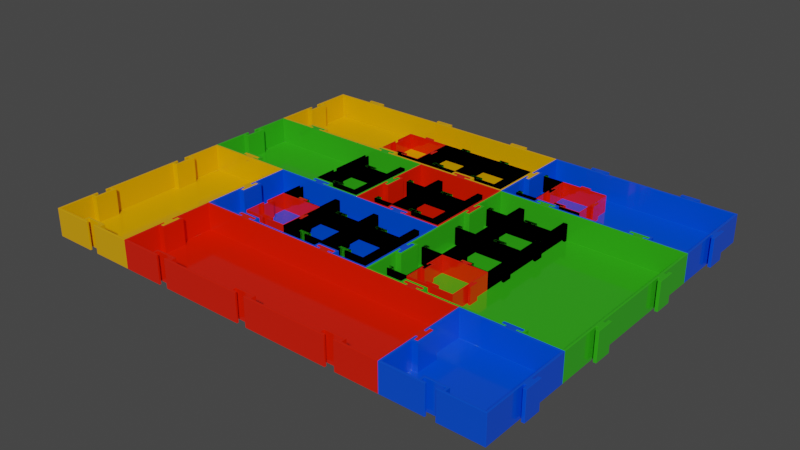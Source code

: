 # Source: gnx_modular_box.blend  (saved by Blender 3.3.6; exported with 4.5.12 LTS)
import bpy
from mathutils import Matrix  # noqa: F401  (used for matrix-valued properties, if any)

bpy.ops.wm.read_factory_settings(use_empty=True)
scene = bpy.context.scene
scene.name = 'Scene'

# ---- collections
col_collection = bpy.data.collections.new('Collection'); scene.collection.children.link(col_collection)

# ---- materials (node trees are filled in below, after node groups)
mat_plastic_red = bpy.data.materials.new('Plastic_Red')
mat_plastic_red.use_transparent_shadow = False
mat_plastic_blue = bpy.data.materials.new('Plastic_Blue')
mat_plastic_blue.use_transparent_shadow = False
mat_plastic_green = bpy.data.materials.new('Plastic_Green')
mat_plastic_green.use_transparent_shadow = False
mat_plastic_orange = bpy.data.materials.new('Plastic_Orange')
mat_plastic_orange.use_transparent_shadow = False

# ---- node groups
ng_nodegroup_002 = bpy.data.node_groups.new('NodeGroup.002', 'GeometryNodeTree')
_s = ng_nodegroup_002.interface.new_socket(name='Size X', in_out='OUTPUT', socket_type='NodeSocketFloat')
_s = ng_nodegroup_002.interface.new_socket(name='Size Y', in_out='OUTPUT', socket_type='NodeSocketFloat')
_s = ng_nodegroup_002.interface.new_socket(name='Cell Size', in_out='INPUT', socket_type='NodeSocketFloat')
_s.default_value = 1.0
_s.min_value = 0.0
_s.max_value = 1e+04
_s = ng_nodegroup_002.interface.new_socket(name='X Cell', in_out='INPUT', socket_type='NodeSocketInt')
_s.default_value = 1
_s.min_value = 1
_s = ng_nodegroup_002.interface.new_socket(name='Y Cell', in_out='INPUT', socket_type='NodeSocketInt')
_s.default_value = 1
_s.min_value = 1
_N = ng_nodegroup_002.nodes; _L = ng_nodegroup_002.links
n0 = _N.new('ShaderNodeMath'); n0.name = 'Math'; n0.location = (0, 85)
n0.operation = 'MULTIPLY'
n1 = _N.new('ShaderNodeMath'); n1.name = 'Math.001'; n1.location = (0, -85)
n1.operation = 'MULTIPLY'
n2 = _N.new('NodeGroupOutput'); n2.name = 'Group Output'; n2.location = (256, -29)
n3 = _N.new('NodeGroupInput'); n3.name = 'Group Input'; n3.location = (-313, -11)
_L.new(n3.outputs[0], n0.inputs[0])
_L.new(n3.outputs[1], n0.inputs[1])
_L.new(n3.outputs[2], n1.inputs[1])
_L.new(n1.outputs[0], n2.inputs[1])
_L.new(n0.outputs[0], n2.inputs[0])
_L.new(n3.outputs[0], n1.inputs[0])
n2.is_active_output = True
ng_div_xy = bpy.data.node_groups.new('Div XY', 'GeometryNodeTree')
_s = ng_div_xy.interface.new_socket(name='Div X', in_out='OUTPUT', socket_type='NodeSocketInt')
_s = ng_div_xy.interface.new_socket(name='Div Y', in_out='OUTPUT', socket_type='NodeSocketInt')
_s = ng_div_xy.interface.new_socket(name='X Cell', in_out='INPUT', socket_type='NodeSocketInt')
_s.default_value = 1
_s.min_value = 1
_s = ng_div_xy.interface.new_socket(name='Y Cell', in_out='INPUT', socket_type='NodeSocketInt')
_s.default_value = 1
_s.min_value = 1
_N = ng_div_xy.nodes; _L = ng_div_xy.links
n0 = _N.new('NodeGroupOutput'); n0.name = 'Group Output'; n0.location = (646, -37)
n1 = _N.new('FunctionNodeCompare'); n1.name = 'Compare'; n1.location = (-384, 63)
n1.data_type = 'INT'
n1.inputs[3].default_value = 1
n1.inputs[6].default_value = (0.0, 0.0, 0.0, 0.0)
n1.inputs[7].default_value = (0.0, 0.0, 0.0, 0.0)
n2 = _N.new('GeometryNodeSwitch'); n2.name = 'Switch'; n2.location = (-166, 84)
n2.input_type = 'INT'
n2.inputs[1].default_value = 0
n3 = _N.new('ShaderNodeMath'); n3.name = 'Math'; n3.location = (-385, 241)
n3.operation = 'MULTIPLY'
n3.inputs[1].default_value = 3.0
n4 = _N.new('ShaderNodeMath'); n4.name = 'Math.005'; n4.location = (41, 178)
n4.operation = 'SUBTRACT'
n5 = _N.new('ShaderNodeMath'); n5.name = 'Math.007'; n5.location = (-400, -119)
n5.operation = 'SUBTRACT'
n5.inputs[1].default_value = 1.0
n6 = _N.new('FunctionNodeCompare'); n6.name = 'Compare.001'; n6.location = (-393, -485)
n6.data_type = 'INT'
n6.inputs[3].default_value = 1
n6.inputs[6].default_value = (0.0, 0.0, 0.0, 0.0)
n6.inputs[7].default_value = (0.0, 0.0, 0.0, 0.0)
n7 = _N.new('GeometryNodeSwitch'); n7.name = 'Switch.001'; n7.location = (-176, -464)
n7.input_type = 'INT'
n7.inputs[1].default_value = 0
n8 = _N.new('ShaderNodeMath'); n8.name = 'Math.001'; n8.location = (-394, -307)
n8.operation = 'MULTIPLY'
n8.inputs[1].default_value = 3.0
n9 = _N.new('ShaderNodeMath'); n9.name = 'Math.008'; n9.location = (32, -370)
n9.operation = 'SUBTRACT'
n10 = _N.new('ShaderNodeMath'); n10.name = 'Math.009'; n10.location = (-410, -667)
n10.operation = 'SUBTRACT'
n10.inputs[1].default_value = 1.0
n11 = _N.new('ShaderNodeMath'); n11.name = 'Math.006'; n11.location = (-972, -442)
n11.inputs[1].default_value = 2.0
n12 = _N.new('NodeGroupInput'); n12.name = 'Group Input'; n12.location = (-801, -225)
_L.new(n12.outputs[0], n1.inputs[2])
_L.new(n1.outputs[0], n2.inputs[0])
_L.new(n12.outputs[0], n3.inputs[0])
_L.new(n2.outputs[0], n4.inputs[1])
_L.new(n4.outputs[0], n0.inputs[0])
_L.new(n3.outputs[0], n4.inputs[0])
_L.new(n12.outputs[0], n5.inputs[0])
_L.new(n5.outputs[0], n2.inputs[2])
_L.new(n6.outputs[0], n7.inputs[0])
_L.new(n7.outputs[0], n9.inputs[1])
_L.new(n8.outputs[0], n9.inputs[0])
_L.new(n10.outputs[0], n7.inputs[2])
_L.new(n9.outputs[0], n0.inputs[1])
_L.new(n12.outputs[1], n8.inputs[0])
_L.new(n12.outputs[1], n6.inputs[2])
_L.new(n12.outputs[1], n10.inputs[0])
n0.is_active_output = True
ng_mortaise = bpy.data.node_groups.new('Mortaise', 'GeometryNodeTree')
_s = ng_mortaise.interface.new_socket(name='Geometry', in_out='OUTPUT', socket_type='NodeSocketGeometry')
_s = ng_mortaise.interface.new_socket(name='Defonce Width', in_out='INPUT', socket_type='NodeSocketFloat')
_s.default_value = 0.15
_s.min_value = 0.0
_s.max_value = 1e+04
_s = ng_mortaise.interface.new_socket(name='Defonce Thickness', in_out='INPUT', socket_type='NodeSocketFloat')
_s.default_value = 0.075
_s.min_value = 0.0
_s = ng_mortaise.interface.new_socket(name='Cell Height', in_out='INPUT', socket_type='NodeSocketFloat')
_s.default_value = 1.0
_s.min_value = -1e+04
_s.max_value = 1e+04
_s = ng_mortaise.interface.new_socket(name='Defonce Offset', in_out='INPUT', socket_type='NodeSocketFloat')
_s.default_value = 0.05
_s.min_value = 0.0
ng_mortaise.is_modifier = True
_N = ng_mortaise.nodes; _L = ng_mortaise.links
n0 = _N.new('GeometryNodeStoreNamedAttribute'); n0.name = 'Store Named Attribute'; n0.location = (-656, 85)
n0.data_type = 'FLOAT_VECTOR'
n0.domain = 'CORNER'
n0.inputs[2].default_value = 'uv_map'
n1 = _N.new('GeometryNodeInputIndex'); n1.name = 'Index'; n1.location = (-866, -207)
n2 = _N.new('FunctionNodeCompare'); n2.name = 'Compare'; n2.location = (-659, -150)
n2.operation = 'EQUAL'
n2.data_type = 'INT'
n2.inputs[3].default_value = 5
n2.inputs[6].default_value = (0.0, 0.0, 0.0, 0.0)
n2.inputs[7].default_value = (0.0, 0.0, 0.0, 0.0)
n3 = _N.new('FunctionNodeCompare'); n3.name = 'Compare.001'; n3.location = (-3, -67)
n3.operation = 'EQUAL'
n3.inputs[3].default_value = 5
n3.inputs[6].default_value = (0.0, 0.0, 0.0, 0.0)
n3.inputs[7].default_value = (0.0, 0.0, 0.0, 0.0)
n4 = _N.new('ShaderNodeSeparateXYZ'); n4.name = 'Separate XYZ'; n4.location = (-189, -148)
n5 = _N.new('GeometryNodeInputNormal'); n5.name = 'Normal'; n5.location = (-361, -211)
n5.legacy_corner_normals = True
n6 = _N.new('FunctionNodeBooleanMath'); n6.name = 'Boolean Math'; n6.location = (194, 44)
n7 = _N.new('NodeGroupOutput'); n7.name = 'Group Output'; n7.location = (942, 185)
n8 = _N.new('GeometryNodeMeshCube'); n8.name = 'Cube.001'; n8.location = (-681, 85)
n9 = _N.new('GeometryNodeExtrudeMesh'); n9.name = 'Extrude Mesh'; n9.location = (-339, 108)
n10 = _N.new('ShaderNodeCombineXYZ'); n10.name = 'Combine XYZ'; n10.location = (-887, 40)
n10.inputs[0].default_value = 0.2
n11 = _N.new('ShaderNodeMath'); n11.name = 'Math'; n11.location = (-1107, -67)
n11.inputs[1].default_value = 0.2
n12 = _N.new('NodeGroupInput'); n12.name = 'Group Input'; n12.location = (-1355, -35)
n13 = _N.new('NodeGroupInput'); n13.name = 'Group Input.001'; n13.location = (195, -105)
n14 = _N.new('GeometryNodeExtrudeMesh'); n14.name = 'Extrude Mesh.001'; n14.location = (487, 200)
n15 = _N.new('GeometryNodeSetPosition'); n15.name = 'Set Position'; n15.location = (695, 204)
n15.inputs[3].default_value = (-0.1, 0.0, 0.0)
_L.new(n15.outputs[0], n7.inputs[0])
_L.new(n0.outputs[0], n9.inputs[0])
_L.new(n1.outputs[0], n2.inputs[0])
_L.new(n1.outputs[0], n2.inputs[2])
_L.new(n2.outputs[0], n9.inputs[1])
_L.new(n9.outputs[0], n14.inputs[0])
_L.new(n6.outputs[0], n14.inputs[1])
_L.new(n5.outputs[0], n4.inputs[0])
_L.new(n4.outputs[2], n3.inputs[0])
_L.new(n9.outputs[2], n6.inputs[0])
_L.new(n3.outputs[0], n6.inputs[1])
_L.new(n14.outputs[0], n15.inputs[0])
_L.new(n12.outputs[0], n10.inputs[1])
_L.new(n10.outputs[0], n8.inputs[0])
_L.new(n12.outputs[1], n9.inputs[3])
_L.new(n11.outputs[0], n10.inputs[2])
_L.new(n12.outputs[2], n11.inputs[0])
_L.new(n13.outputs[3], n14.inputs[3])
_L.new(n8.outputs[0], n0.inputs[0])
_L.new(n8.outputs[1], n0.inputs[3])
n7.is_active_output = True
ng_nodegroup_005 = bpy.data.node_groups.new('NodeGroup.005', 'GeometryNodeTree')
_s = ng_nodegroup_005.interface.new_socket(name='Vector', in_out='OUTPUT', socket_type='NodeSocketVector')
_s = ng_nodegroup_005.interface.new_socket(name='B', in_out='INPUT', socket_type='NodeSocketInt')
_s = ng_nodegroup_005.interface.new_socket(name='Angle', in_out='INPUT', socket_type='NodeSocketFloat')
_s.subtype = 'ANGLE'
_N = ng_nodegroup_005.nodes; _L = ng_nodegroup_005.links
n0 = _N.new('FunctionNodeCompare'); n0.name = 'Compare.004'; n0.location = (-57, 32)
n0.operation = 'GREATER_EQUAL'
n0.data_type = 'INT'
n0.inputs[6].default_value = (0.0, 0.0, 0.0, 0.0)
n0.inputs[7].default_value = (0.0, 0.0, 0.0, 0.0)
n1 = _N.new('GeometryNodeInputIndex'); n1.name = 'Index.003'; n1.location = (-324, 2)
n2 = _N.new('NodeGroupOutput'); n2.name = 'Group Output'; n2.location = (631, 89)
n3 = _N.new('GeometryNodeSwitch'); n3.name = 'Switch'; n3.location = (136, -49)
n3.input_type = 'FLOAT'
n3.inputs[1].default_value = 0.0
n4 = _N.new('ShaderNodeCombineXYZ'); n4.name = 'Combine XYZ.001'; n4.location = (322, -37)
n5 = _N.new('NodeGroupInput'); n5.name = 'Group Input'; n5.location = (-305, -142)
_L.new(n4.outputs[0], n2.inputs[0])
_L.new(n5.outputs[0], n0.inputs[3])
_L.new(n1.outputs[0], n0.inputs[2])
_L.new(n0.outputs[0], n3.inputs[0])
_L.new(n3.outputs[0], n4.inputs[2])
_L.new(n5.outputs[1], n3.inputs[2])
n2.is_active_output = True
ng_nodegroup_006 = bpy.data.node_groups.new('NodeGroup.006', 'GeometryNodeTree')
_s = ng_nodegroup_006.interface.new_socket(name='Vector', in_out='OUTPUT', socket_type='NodeSocketVector')
_s = ng_nodegroup_006.interface.new_socket(name='Div X', in_out='INPUT', socket_type='NodeSocketInt')
_s = ng_nodegroup_006.interface.new_socket(name='Div Y', in_out='INPUT', socket_type='NodeSocketInt')
_s = ng_nodegroup_006.interface.new_socket(name='Angle', in_out='INPUT', socket_type='NodeSocketFloat')
_s.subtype = 'ANGLE'
_N = ng_nodegroup_006.nodes; _L = ng_nodegroup_006.links
n0 = _N.new('FunctionNodeCompare'); n0.name = 'Compare.004'; n0.location = (-57, 32)
n0.operation = 'LESS_THAN'
n0.data_type = 'INT'
n0.inputs[6].default_value = (0.0, 0.0, 0.0, 0.0)
n0.inputs[7].default_value = (0.0, 0.0, 0.0, 0.0)
n1 = _N.new('GeometryNodeInputIndex'); n1.name = 'Index.003'; n1.location = (-324, 2)
n2 = _N.new('NodeGroupOutput'); n2.name = 'Group Output'; n2.location = (631, 89)
n3 = _N.new('GeometryNodeSwitch'); n3.name = 'Switch'; n3.location = (136, -49)
n3.input_type = 'FLOAT'
n3.inputs[1].default_value = 0.0
n4 = _N.new('ShaderNodeCombineXYZ'); n4.name = 'Combine XYZ.001'; n4.location = (322, -37)
n5 = _N.new('ShaderNodeMath'); n5.name = 'Math'; n5.location = (-545, -73)
n5.operation = 'MULTIPLY'
n6 = _N.new('ShaderNodeMath'); n6.name = 'Math.001'; n6.location = (-325, -65)
n6.operation = 'SUBTRACT'
n7 = _N.new('NodeGroupInput'); n7.name = 'Group Input'; n7.location = (-761, -208)
_L.new(n4.outputs[0], n2.inputs[0])
_L.new(n6.outputs[0], n0.inputs[3])
_L.new(n1.outputs[0], n0.inputs[2])
_L.new(n0.outputs[0], n3.inputs[0])
_L.new(n3.outputs[0], n4.inputs[2])
_L.new(n7.outputs[2], n3.inputs[2])
_L.new(n7.outputs[1], n5.inputs[1])
_L.new(n7.outputs[0], n5.inputs[0])
_L.new(n5.outputs[0], n6.inputs[0])
_L.new(n7.outputs[1], n6.inputs[1])
n2.is_active_output = True
ng_tenon = bpy.data.node_groups.new('Tenon', 'GeometryNodeTree')
_s = ng_tenon.interface.new_socket(name='Geometry', in_out='OUTPUT', socket_type='NodeSocketGeometry')
_s = ng_tenon.interface.new_socket(name='Thickness', in_out='INPUT', socket_type='NodeSocketFloat')
_s.default_value = 0.05
_s = ng_tenon.interface.new_socket(name='Defonce Width', in_out='INPUT', socket_type='NodeSocketFloat')
_s.default_value = 0.15
_s.min_value = 0.0
_s.max_value = 1e+04
_s = ng_tenon.interface.new_socket(name='Defonce Thickness', in_out='INPUT', socket_type='NodeSocketFloat')
_s.default_value = 0.075
_s.min_value = 0.0
_s = ng_tenon.interface.new_socket(name='Cell Height', in_out='INPUT', socket_type='NodeSocketFloat')
_s.default_value = 1.0
_s.min_value = -1e+04
_s.max_value = 1e+04
_s = ng_tenon.interface.new_socket(name='Defonce Wing', in_out='INPUT', socket_type='NodeSocketFloat')
_s.default_value = 0.05
_s.min_value = 0.0
_s = ng_tenon.interface.new_socket(name='Defonce Offset Z', in_out='INPUT', socket_type='NodeSocketFloat')
_s.min_value = 0.0
_s = ng_tenon.interface.new_socket(name='Retrait', in_out='INPUT', socket_type='NodeSocketFloat')
_s.min_value = 0.0
ng_tenon.is_modifier = True
_N = ng_tenon.nodes; _L = ng_tenon.links
n0 = _N.new('GeometryNodeStoreNamedAttribute'); n0.name = 'Store Named Attribute'; n0.location = (-660, 46)
n0.data_type = 'FLOAT_VECTOR'
n0.domain = 'CORNER'
n0.inputs[2].default_value = 'uv_map'
n1 = _N.new('FunctionNodeCompare'); n1.name = 'Compare.001'; n1.location = (-3, -67)
n1.operation = 'EQUAL'
n1.inputs[3].default_value = 5
n1.inputs[6].default_value = (0.0, 0.0, 0.0, 0.0)
n1.inputs[7].default_value = (0.0, 0.0, 0.0, 0.0)
n2 = _N.new('GeometryNodeInputNormal'); n2.name = 'Normal'; n2.location = (-361, -211)
n2.legacy_corner_normals = True
n3 = _N.new('FunctionNodeBooleanMath'); n3.name = 'Boolean Math'; n3.location = (194, 44)
n4 = _N.new('ShaderNodeSeparateXYZ'); n4.name = 'Separate XYZ'; n4.location = (-189, -148)
n5 = _N.new('NodeGroupOutput'); n5.name = 'Group Output'; n5.location = (1861, 212)
n6 = _N.new('GeometryNodeSetPosition'); n6.name = 'Set Position'; n6.location = (1590, 231)
n7 = _N.new('ShaderNodeMath'); n7.name = 'Math.001'; n7.location = (842, -81)
n7.operation = 'DIVIDE'
n7.inputs[1].default_value = 2.0
n8 = _N.new('ShaderNodeCombineXYZ'); n8.name = 'Combine XYZ.001'; n8.location = (1055, -10)
n9 = _N.new('GeometryNodeExtrudeMesh'); n9.name = 'Extrude Mesh'; n9.location = (-339, 108)
n10 = _N.new('FunctionNodeCompare'); n10.name = 'Compare'; n10.location = (-563, -253)
n10.operation = 'EQUAL'
n10.data_type = 'INT'
n10.inputs[3].default_value = 5
n10.inputs[6].default_value = (0.0, 0.0, 0.0, 0.0)
n10.inputs[7].default_value = (0.0, 0.0, 0.0, 0.0)
n11 = _N.new('GeometryNodeInputIndex'); n11.name = 'Index'; n11.location = (-808, -370)
n12 = _N.new('ShaderNodeMath'); n12.name = 'Math.005'; n12.location = (-1144, -292)
n12.operation = 'MULTIPLY'
n12.inputs[1].default_value = 2.0
n13 = _N.new('ShaderNodeMath'); n13.name = 'Math.004'; n13.location = (-880, -134)
n13.operation = 'SUBTRACT'
n14 = _N.new('ShaderNodeCombineXYZ'); n14.name = 'Combine XYZ'; n14.location = (-870, 7)
n15 = _N.new('GeometryNodeMeshCube'); n15.name = 'Cube.001'; n15.location = (-685, 46)
n16 = _N.new('ShaderNodeMath'); n16.name = 'Math.003'; n16.location = (647, -83)
n17 = _N.new('GeometryNodeExtrudeMesh'); n17.name = 'Extrude Mesh.001'; n17.location = (636, 200)
n18 = _N.new('NodeGroupInput'); n18.name = 'Group Input.001'; n18.location = (195, -105)
n19 = _N.new('NodeGroupInput'); n19.name = 'Group Input'; n19.location = (-2130, -140)
n20 = _N.new('ShaderNodeMath'); n20.name = 'Math.002'; n20.location = (-1158, 256)
n21 = _N.new('ShaderNodeMath'); n21.name = 'Math.007'; n21.location = (-1154, 63)
n21.operation = 'SUBTRACT'
n22 = _N.new('ShaderNodeMath'); n22.name = 'Math.008'; n22.location = (-1374, -95)
n22.operation = 'MULTIPLY'
n22.inputs[1].default_value = 2.0
n23 = _N.new('ShaderNodeMath'); n23.name = 'Math'; n23.location = (-1135, -114)
n23.operation = 'SUBTRACT'
n24 = _N.new('ShaderNodeMath'); n24.name = 'Math.006'; n24.location = (461, 0)
n24.mute = True
n24.operation = 'SUBTRACT'
_L.new(n6.outputs[0], n5.inputs[0])
_L.new(n0.outputs[0], n9.inputs[0])
_L.new(n11.outputs[0], n10.inputs[0])
_L.new(n11.outputs[0], n10.inputs[2])
_L.new(n10.outputs[0], n9.inputs[1])
_L.new(n9.outputs[0], n17.inputs[0])
_L.new(n3.outputs[0], n17.inputs[1])
_L.new(n2.outputs[0], n4.inputs[0])
_L.new(n4.outputs[2], n1.inputs[0])
_L.new(n9.outputs[2], n3.inputs[0])
_L.new(n1.outputs[0], n3.inputs[1])
_L.new(n17.outputs[0], n6.inputs[0])
_L.new(n21.outputs[0], n14.inputs[1])
_L.new(n14.outputs[0], n15.inputs[0])
_L.new(n23.outputs[0], n14.inputs[2])
_L.new(n24.outputs[0], n17.inputs[3])
_L.new(n20.outputs[0], n14.inputs[0])
_L.new(n7.outputs[0], n8.inputs[0])
_L.new(n8.outputs[0], n6.inputs[3])
_L.new(n19.outputs[0], n20.inputs[0])
_L.new(n19.outputs[6], n20.inputs[1])
_L.new(n18.outputs[0], n16.inputs[0])
_L.new(n18.outputs[6], n16.inputs[1])
_L.new(n16.outputs[0], n7.inputs[0])
_L.new(n13.outputs[0], n9.inputs[3])
_L.new(n19.outputs[2], n13.inputs[0])
_L.new(n12.outputs[0], n13.inputs[1])
_L.new(n19.outputs[6], n12.inputs[0])
_L.new(n18.outputs[4], n24.inputs[0])
_L.new(n18.outputs[6], n24.inputs[1])
_L.new(n19.outputs[3], n23.inputs[0])
_L.new(n19.outputs[5], n23.inputs[1])
_L.new(n19.outputs[1], n21.inputs[0])
_L.new(n22.outputs[0], n21.inputs[1])
_L.new(n19.outputs[6], n22.inputs[0])
_L.new(n15.outputs[0], n0.inputs[0])
_L.new(n15.outputs[1], n0.inputs[3])
n5.is_active_output = True
ng_nodegroup_003 = bpy.data.node_groups.new('NodeGroup.003', 'GeometryNodeTree')
_s = ng_nodegroup_003.interface.new_socket(name='Boolean', in_out='OUTPUT', socket_type='NodeSocketBool')
_s = ng_nodegroup_003.interface.new_socket(name='Value', in_out='INPUT', socket_type='NodeSocketFloat')
_s.default_value = 0.5
_s.min_value = -1e+04
_s.max_value = 1e+04
_s = ng_nodegroup_003.interface.new_socket(name='Value', in_out='INPUT', socket_type='NodeSocketFloat')
_s.default_value = 0.5
_s.min_value = -1e+04
_s.max_value = 1e+04
_N = ng_nodegroup_003.nodes; _L = ng_nodegroup_003.links
n0 = _N.new('FunctionNodeBooleanMath'); n0.name = 'Boolean Math.002'; n0.location = (-77, 369)
n0.operation = 'NOT'
n1 = _N.new('FunctionNodeCompare'); n1.name = 'Compare'; n1.location = (-68, -377)
n1.data_type = 'INT'
n1.inputs[6].default_value = (0.0, 0.0, 0.0, 0.0)
n1.inputs[7].default_value = (0.0, 0.0, 0.0, 0.0)
n2 = _N.new('GeometryNodeInputIndex'); n2.name = 'Index'; n2.location = (-285, -395)
n3 = _N.new('FunctionNodeCompare'); n3.name = 'Compare.001'; n3.location = (-67, -203)
n3.operation = 'LESS_THAN'
n3.data_type = 'INT'
n3.inputs[6].default_value = (0.0, 0.0, 0.0, 0.0)
n3.inputs[7].default_value = (0.0, 0.0, 0.0, 0.0)
n4 = _N.new('FunctionNodeBooleanMath'); n4.name = 'Boolean Math.003'; n4.location = (144, 313)
n5 = _N.new('FunctionNodeBooleanMath'); n5.name = 'Boolean Math.004'; n5.location = (333, 228)
n6 = _N.new('FunctionNodeBooleanMath'); n6.name = 'Boolean Math'; n6.location = (146, -198)
n7 = _N.new('ShaderNodeMath'); n7.name = 'Math.005'; n7.location = (-277, 195)
n7.operation = 'MODULO'
n8 = _N.new('ShaderNodeMath'); n8.name = 'Math.006'; n8.location = (-277, 19)
n8.operation = 'SUBTRACT'
n8.inputs[1].default_value = 1.0
n9 = _N.new('ShaderNodeMath'); n9.name = 'Math.007'; n9.location = (-74, -22)
n9.operation = 'MULTIPLY'
n10 = _N.new('FunctionNodeBooleanMath'); n10.name = 'Boolean Math.001'; n10.location = (541, 58)
n10.operation = 'OR'
n11 = _N.new('FunctionNodeCompare'); n11.name = 'Compare.002'; n11.location = (-78, 233)
n11.operation = 'NOT_EQUAL'
n11.data_type = 'INT'
n11.inputs[6].default_value = (0.0, 0.0, 0.0, 0.0)
n11.inputs[7].default_value = (0.0, 0.0, 0.0, 0.0)
n12 = _N.new('FunctionNodeCompare'); n12.name = 'Compare.003'; n12.location = (139, 109)
n12.operation = 'NOT_EQUAL'
n12.data_type = 'INT'
n12.inputs[6].default_value = (0.0, 0.0, 0.0, 0.0)
n12.inputs[7].default_value = (0.0, 0.0, 0.0, 0.0)
n13 = _N.new('GeometryNodeInputIndex'); n13.name = 'Index.002'; n13.location = (-78, 52)
n14 = _N.new('NodeReroute'); n14.name = 'Reroute'; n14.location = (-421, -162)
n14.width = 16
n14.socket_idname = 'NodeSocketFloat'
n15 = _N.new('NodeGroupInput'); n15.name = 'Group Input'; n15.location = (-655, -108)
n16 = _N.new('ShaderNodeMath'); n16.name = 'Math.004'; n16.location = (-282, -212)
n16.operation = 'SUBTRACT'
n16.inputs[1].default_value = 1.0
n17 = _N.new('GeometryNodeInputIndex'); n17.name = 'Index.001'; n17.location = (-485, 152)
n18 = _N.new('NodeGroupOutput'); n18.name = 'Group Output'; n18.location = (1254, 57)
n19 = _N.new('FunctionNodeBooleanMath'); n19.name = 'Boolean Math.005'; n19.location = (873, 70)
n20 = _N.new('GeometryNodeInputIndex'); n20.name = 'Index.003'; n20.location = (487, -140)
n21 = _N.new('ShaderNodeMath'); n21.name = 'Math'; n21.location = (687, -78)
n21.operation = 'MODULO'
n21.inputs[1].default_value = 2.0
_L.new(n19.outputs[0], n18.inputs[0])
_L.new(n15.outputs[0], n8.inputs[0])
_L.new(n15.outputs[1], n14.inputs[0])
_L.new(n2.outputs[0], n1.inputs[0])
_L.new(n2.outputs[0], n1.inputs[2])
_L.new(n3.outputs[0], n6.inputs[0])
_L.new(n2.outputs[0], n3.inputs[2])
_L.new(n16.outputs[0], n3.inputs[3])
_L.new(n14.outputs[0], n16.inputs[0])
_L.new(n1.outputs[0], n6.inputs[1])
_L.new(n6.outputs[0], n10.inputs[1])
_L.new(n5.outputs[0], n10.inputs[0])
_L.new(n14.outputs[0], n7.inputs[1])
_L.new(n7.outputs[0], n0.inputs[0])
_L.new(n17.outputs[0], n7.inputs[0])
_L.new(n0.outputs[0], n4.inputs[0])
_L.new(n17.outputs[0], n11.inputs[2])
_L.new(n11.outputs[0], n4.inputs[1])
_L.new(n4.outputs[0], n5.inputs[0])
_L.new(n9.outputs[0], n12.inputs[3])
_L.new(n12.outputs[0], n5.inputs[1])
_L.new(n8.outputs[0], n9.inputs[0])
_L.new(n14.outputs[0], n9.inputs[1])
_L.new(n13.outputs[0], n12.inputs[2])
_L.new(n10.outputs[0], n19.inputs[0])
_L.new(n20.outputs[0], n21.inputs[0])
_L.new(n21.outputs[0], n19.inputs[1])
n18.is_active_output = True
ng_tenon_select = bpy.data.node_groups.new('Tenon Select', 'GeometryNodeTree')
_s = ng_tenon_select.interface.new_socket(name='Boolean', in_out='OUTPUT', socket_type='NodeSocketBool')
_s = ng_tenon_select.interface.new_socket(name='Value', in_out='INPUT', socket_type='NodeSocketFloat')
_s.default_value = 0.5
_s.min_value = -1e+04
_s.max_value = 1e+04
_s = ng_tenon_select.interface.new_socket(name='Value', in_out='INPUT', socket_type='NodeSocketFloat')
_s.default_value = 0.5
_s.min_value = -1e+04
_s.max_value = 1e+04
_N = ng_tenon_select.nodes; _L = ng_tenon_select.links
n0 = _N.new('GeometryNodeInputIndex'); n0.name = 'Index.003'; n0.location = (-525, 167)
n1 = _N.new('ShaderNodeMath'); n1.name = 'Math.008'; n1.location = (-279, 225)
n1.operation = 'MODULO'
n2 = _N.new('FunctionNodeCompare'); n2.name = 'Compare.004'; n2.location = (52, 165)
n2.operation = 'EQUAL'
n2.data_type = 'INT'
n2.inputs[6].default_value = (0.0, 0.0, 0.0, 0.0)
n2.inputs[7].default_value = (0.0, 0.0, 0.0, 0.0)
n3 = _N.new('ShaderNodeMath'); n3.name = 'Math'; n3.location = (-270, 42)
n3.operation = 'SUBTRACT'
n3.inputs[1].default_value = 1.0
n4 = _N.new('FunctionNodeBooleanMath'); n4.name = 'Boolean Math.005'; n4.location = (323, 48)
n5 = _N.new('FunctionNodeCompare'); n5.name = 'Compare.005'; n5.location = (50, -32)
n5.operation = 'NOT_EQUAL'
n5.data_type = 'INT'
n5.inputs[6].default_value = (0.0, 0.0, 0.0, 0.0)
n5.inputs[7].default_value = (0.0, 0.0, 0.0, 0.0)
n6 = _N.new('NodeGroupInput'); n6.name = 'Group Input'; n6.location = (-539, 56)
n7 = _N.new('NodeGroupInput'); n7.name = 'Group Input.001'; n7.location = (-695, -494)
n8 = _N.new('ShaderNodeMath'); n8.name = 'Math.002'; n8.location = (-180, -306)
n8.operation = 'SUBTRACT'
n8.inputs[1].default_value = 1.0
n9 = _N.new('ShaderNodeMath'); n9.name = 'Math.001'; n9.location = (-432, -397)
n9.operation = 'MULTIPLY'
n10 = _N.new('FunctionNodeBooleanMath'); n10.name = 'Boolean Math.007'; n10.location = (865, -221)
n10.operation = 'OR'
n11 = _N.new('GeometryNodeInputIndex'); n11.name = 'Index.004'; n11.location = (-287, -210)
n12 = _N.new('FunctionNodeCompare'); n12.name = 'Compare.007'; n12.location = (296, -414)
n12.data_type = 'INT'
n12.inputs[6].default_value = (0.0, 0.0, 0.0, 0.0)
n12.inputs[7].default_value = (0.0, 0.0, 0.0, 0.0)
n13 = _N.new('GeometryNodeInputIndex'); n13.name = 'Index.005'; n13.location = (42, -477)
n14 = _N.new('ShaderNodeMath'); n14.name = 'Math.003'; n14.location = (-130, -543)
n14.operation = 'SUBTRACT'
n15 = _N.new('FunctionNodeCompare'); n15.name = 'Compare.006'; n15.location = (52, -210)
n15.operation = 'NOT_EQUAL'
n15.data_type = 'INT'
n15.inputs[6].default_value = (0.0, 0.0, 0.0, 0.0)
n15.inputs[7].default_value = (0.0, 0.0, 0.0, 0.0)
n16 = _N.new('NodeGroupOutput'); n16.name = 'Group Output'; n16.location = (1584, -327)
n17 = _N.new('FunctionNodeBooleanMath'); n17.name = 'Boolean Math.006'; n17.location = (1084, -304)
n18 = _N.new('FunctionNodeBooleanMath'); n18.name = 'Boolean Math.008'; n18.location = (1333, -316)
n19 = _N.new('GeometryNodeInputIndex'); n19.name = 'Index'; n19.location = (830, -545)
n20 = _N.new('ShaderNodeMath'); n20.name = 'Math.004'; n20.location = (1043, -460)
n20.operation = 'MODULO'
n20.inputs[1].default_value = 2.0
n20.inputs[2].default_value = 1.0
_L.new(n0.outputs[0], n1.inputs[0])
_L.new(n6.outputs[1], n1.inputs[1])
_L.new(n18.outputs[0], n16.inputs[0])
_L.new(n1.outputs[0], n2.inputs[0])
_L.new(n1.outputs[0], n2.inputs[2])
_L.new(n3.outputs[0], n2.inputs[3])
_L.new(n6.outputs[1], n3.inputs[0])
_L.new(n2.outputs[0], n4.inputs[0])
_L.new(n11.outputs[0], n5.inputs[2])
_L.new(n5.outputs[0], n4.inputs[1])
_L.new(n3.outputs[0], n5.inputs[3])
_L.new(n11.outputs[0], n15.inputs[2])
_L.new(n7.outputs[0], n9.inputs[0])
_L.new(n7.outputs[1], n9.inputs[1])
_L.new(n9.outputs[0], n8.inputs[0])
_L.new(n8.outputs[0], n15.inputs[3])
_L.new(n9.outputs[0], n14.inputs[0])
_L.new(n7.outputs[1], n14.inputs[1])
_L.new(n4.outputs[0], n10.inputs[0])
_L.new(n12.outputs[0], n10.inputs[1])
_L.new(n13.outputs[0], n12.inputs[2])
_L.new(n14.outputs[0], n12.inputs[3])
_L.new(n10.outputs[0], n17.inputs[0])
_L.new(n15.outputs[0], n17.inputs[1])
_L.new(n17.outputs[0], n18.inputs[0])
_L.new(n19.outputs[0], n20.inputs[0])
_L.new(n20.outputs[0], n18.inputs[1])
n16.is_active_output = True
ng_gnx_modularboxmain = bpy.data.node_groups.new('GNX_ModularBoxMain', 'GeometryNodeTree')
_s = ng_gnx_modularboxmain.interface.new_socket(name='Geometry', in_out='OUTPUT', socket_type='NodeSocketGeometry')
_s = ng_gnx_modularboxmain.interface.new_socket(name='Geometry', in_out='INPUT', socket_type='NodeSocketGeometry')
_s = ng_gnx_modularboxmain.interface.new_socket(name='Cell Size ', in_out='INPUT', socket_type='NodeSocketFloat')
_s.subtype = 'DISTANCE'
_s.default_value = 1.0
_s.min_value = 0.0
_s = ng_gnx_modularboxmain.interface.new_socket(name='X Cell', in_out='INPUT', socket_type='NodeSocketInt')
_s.default_value = 1
_s.min_value = 1
_s = ng_gnx_modularboxmain.interface.new_socket(name='Y Cell', in_out='INPUT', socket_type='NodeSocketInt')
_s.default_value = 1
_s.min_value = 1
_s = ng_gnx_modularboxmain.interface.new_socket(name='Cell Height', in_out='INPUT', socket_type='NodeSocketFloat')
_s.default_value = 0.3
_s = ng_gnx_modularboxmain.interface.new_socket(name='Thickness', in_out='INPUT', socket_type='NodeSocketFloat')
_s.default_value = 0.02
_s.min_value = 0.0
_s = ng_gnx_modularboxmain.interface.new_socket(name='Defonce Width', in_out='INPUT', socket_type='NodeSocketFloat')
_s.default_value = 0.1
_s.min_value = 0.0
_s.max_value = 1e+04
_s = ng_gnx_modularboxmain.interface.new_socket(name='Defonce Thickness', in_out='INPUT', socket_type='NodeSocketFloat')
_s.default_value = 0.05
_s.min_value = 0.0
_s = ng_gnx_modularboxmain.interface.new_socket(name='Defonce Wing', in_out='INPUT', socket_type='NodeSocketFloat')
_s.default_value = 0.05
_s.min_value = 0.0
_s = ng_gnx_modularboxmain.interface.new_socket(name='Defonce Offset Z', in_out='INPUT', socket_type='NodeSocketFloat')
_s.min_value = 0.0
_s.max_value = 1e+04
_s = ng_gnx_modularboxmain.interface.new_socket(name='Retrait', in_out='INPUT', socket_type='NodeSocketFloat')
_s.min_value = 0.0
_s = ng_gnx_modularboxmain.interface.new_socket(name='Materiel', in_out='INPUT', socket_type='NodeSocketMaterial')
ng_gnx_modularboxmain.is_modifier = True
_N = ng_gnx_modularboxmain.nodes; _L = ng_gnx_modularboxmain.links
n0 = _N.new('GeometryNodeStoreNamedAttribute'); n0.name = 'Store Named Attribute.004'; n0.location = (3936, 127)
n0.data_type = 'FLOAT_VECTOR'
n0.domain = 'CORNER'
n0.inputs[2].default_value = 'uv_map'
n1 = _N.new('GeometryNodeStoreNamedAttribute'); n1.name = 'Store Named Attribute.003'; n1.location = (7251, -220)
n1.data_type = 'FLOAT_VECTOR'
n1.domain = 'CORNER'
n1.inputs[2].default_value = 'uv_map'
n2 = _N.new('GeometryNodeStoreNamedAttribute'); n2.name = 'Store Named Attribute.002'; n2.location = (5955, 452)
n2.data_type = 'FLOAT_VECTOR'
n2.domain = 'CORNER'
n2.inputs[2].default_value = 'uv_map'
n3 = _N.new('GeometryNodeStoreNamedAttribute'); n3.name = 'Store Named Attribute.001'; n3.location = (4935, 582)
n3.data_type = 'FLOAT_VECTOR'
n3.domain = 'CORNER'
n3.inputs[2].default_value = 'uv_map'
n4 = _N.new('GeometryNodeStoreNamedAttribute'); n4.name = 'Store Named Attribute'; n4.location = (4453, 1307)
n4.data_type = 'FLOAT_VECTOR'
n4.domain = 'CORNER'
n4.inputs[2].default_value = 'uv_map'
n5 = _N.new('GeometryNodeMeshBoolean'); n5.name = 'Mesh Boolean.004'; n5.location = (5389, 927)
n5.solver = 'EXACT'
n6 = _N.new('NodeReroute'); n6.name = 'Reroute'; n6.location = (4474, 665)
n6.width = 16
n6.socket_idname = 'NodeSocketGeometry'
n7 = _N.new('NodeReroute'); n7.name = 'Reroute.004'; n7.location = (4791, 640)
n7.width = 16
n7.socket_idname = 'NodeSocketBool'
n8 = _N.new('GeometryNodeInstanceOnPoints'); n8.name = 'Instance on Points.001'; n8.location = (5125, 725)
n9 = _N.new('ShaderNodeCombineXYZ'); n9.name = 'Combine XYZ.004'; n9.location = (4594, 556)
n10 = _N.new('ShaderNodeMath'); n10.name = 'Math.005'; n10.location = (4409, 641)
n10.operation = 'MULTIPLY'
n10.inputs[1].default_value = 2.0
n11 = _N.new('ShaderNodeMath'); n11.name = 'Math'; n11.location = (4032, 1521)
n11.operation = 'SUBTRACT'
n12 = _N.new('ShaderNodeMath'); n12.name = 'Math.001'; n12.location = (4032, 1350)
n12.operation = 'SUBTRACT'
n13 = _N.new('GeometryNodeMeshCube'); n13.name = 'Cube.004'; n13.location = (4428, 1307)
n14 = _N.new('GeometryNodeSetPosition'); n14.name = 'Set Position.008'; n14.location = (4619, 1284)
n15 = _N.new('ShaderNodeCombineXYZ'); n15.name = 'Combine XYZ.001'; n15.location = (4240, 1283)
n16 = _N.new('ShaderNodeCombineXYZ'); n16.name = 'Combine XYZ.003'; n16.location = (4428, 1144)
n17 = _N.new('NodeReroute'); n17.name = 'Reroute.001'; n17.location = (3746, 1150)
n17.width = 16
n17.socket_idname = 'NodeSocketFloat'
n18 = _N.new('ShaderNodeMath'); n18.name = 'Math.002'; n18.location = (3830, 1371)
n18.operation = 'MULTIPLY'
n18.inputs[1].default_value = 2.0
n19 = _N.new('GeometryNodeGroup'); n19.name = 'Group.008'; n19.location = (3643, 1439)
n19.node_tree = ng_nodegroup_002
n20 = _N.new('NodeGroupInput'); n20.name = 'Group Input.004'; n20.location = (3428, 1294)
n21 = _N.new('ShaderNodeMath'); n21.name = 'Math.004'; n21.location = (4110, 945)
n22 = _N.new('ShaderNodeMath'); n22.name = 'Math.003'; n22.location = (3572, 952)
n22.operation = 'MULTIPLY'
n22.inputs[1].default_value = 2.0
n23 = _N.new('NodeGroupInput'); n23.name = 'Group Input.005'; n23.location = (3162, 822)
n24 = _N.new('ShaderNodeMath'); n24.name = 'Math.009'; n24.location = (3906, 740)
n24.operation = 'MULTIPLY'
n24.inputs[1].default_value = 2.0
n25 = _N.new('ShaderNodeMath'); n25.name = 'Math.006'; n25.location = (4412, 459)
n25.inputs[1].default_value = 0.2
n25.inputs[2].default_value = 1.0
n26 = _N.new('ShaderNodeMath'); n26.name = 'Math.008'; n26.location = (4200, 505)
n26.inputs[2].default_value = 1.0
n27 = _N.new('ShaderNodeMath'); n27.name = 'Math.007'; n27.location = (4024, 346)
n27.inputs[2].default_value = 1.0
n28 = _N.new('NodeReroute'); n28.name = 'Reroute.003'; n28.location = (4824, 549)
n28.width = 16
n28.socket_idname = 'NodeSocketVector'
n29 = _N.new('GeometryNodeSetPosition'); n29.name = 'Set Position.007'; n29.location = (4617, 45)
n30 = _N.new('GeometryNodeMeshCube'); n30.name = 'Cube.005'; n30.location = (4910, 582)
n31 = _N.new('NodeReroute'); n31.name = 'Reroute.002'; n31.location = (4817, -16)
n31.width = 16
n31.socket_idname = 'NodeSocketVector'
n32 = _N.new('NodeGroupInput'); n32.name = 'Group Input.003'; n32.location = (3825, -187)
n33 = _N.new('ShaderNodeCombineXYZ'); n33.name = 'Combine XYZ.002'; n33.location = (4282, -72)
n34 = _N.new('GeometryNodeGroup'); n34.name = 'Group.007'; n34.location = (4068, -155)
n34.node_tree = ng_div_xy
n35 = _N.new('FunctionNodeCompare'); n35.name = 'Compare'; n35.location = (5347, 65)
n35.inputs[6].default_value = (0.0, 0.0, 0.0, 0.0)
n35.inputs[7].default_value = (0.0, 0.0, 0.0, 0.0)
n36 = _N.new('GeometryNodeMeshCube'); n36.name = 'Cube.003'; n36.location = (5930, 452)
n37 = _N.new('ShaderNodeCombineXYZ'); n37.name = 'Combine XYZ'; n37.location = (5730, 430)
n38 = _N.new('GeometryNodeGroup'); n38.name = 'Group.005'; n38.location = (5516, 534)
n38.node_tree = ng_nodegroup_002
n39 = _N.new('ShaderNodeCombineXYZ'); n39.name = 'Combine XYZ.005'; n39.location = (6036, 105)
n40 = _N.new('GeometryNodeSwitch'); n40.name = 'Switch'; n40.location = (5817, 95)
n40.input_type = 'FLOAT'
n40.inputs[1].default_value = 0.0
n41 = _N.new('NodeGroupInput'); n41.name = 'Group Input.001'; n41.location = (5130, 428)
n42 = _N.new('ShaderNodeMath'); n42.name = 'Math.010'; n42.location = (5613, -11)
n42.inputs[1].default_value = 0.1
n43 = _N.new('GeometryNodeGroup'); n43.name = 'Group.003'; n43.location = (4234, -265)
n43.node_tree = ng_mortaise
n44 = _N.new('NodeGroupInput'); n44.name = 'Group Input.006'; n44.location = (9196, 259)
n45 = _N.new('ShaderNodeMath'); n45.name = 'Math.011'; n45.location = (9379, 312)
n45.operation = 'DIVIDE'
n45.inputs[1].default_value = 2.0
n46 = _N.new('ShaderNodeCombineXYZ'); n46.name = 'Combine XYZ.006'; n46.location = (9558, 388)
n47 = _N.new('GeometryNodeGroup'); n47.name = 'Group.006'; n47.location = (3525, 146)
n47.node_tree = ng_nodegroup_002
n48 = _N.new('NodeGroupInput'); n48.name = 'Group Input.002'; n48.location = (3295, 46)
n49 = _N.new('GeometryNodeGroup'); n49.name = 'Group.012'; n49.location = (6840, -201)
n49.node_tree = ng_nodegroup_002
n50 = _N.new('GeometryNodeMeshGrid'); n50.name = 'Grid.001'; n50.location = (7226, -220)
n51 = _N.new('NodeGroupInput'); n51.name = 'Group Input.008'; n51.location = (6610, -302)
n52 = _N.new('NodeGroupInput'); n52.name = 'Group Input.009'; n52.location = (6832, 119)
n53 = _N.new('GeometryNodeGroup'); n53.name = 'Group.010'; n53.location = (4614, -118)
n53.node_tree = ng_nodegroup_005
n53.inputs[1].default_value = 1.571
n54 = _N.new('GeometryNodeGroup'); n54.name = 'Group.013'; n54.location = (6840, -390)
n54.node_tree = ng_div_xy
n55 = _N.new('GeometryNodeSetPosition'); n55.name = 'Set Position.011'; n55.location = (7222, -473)
n56 = _N.new('GeometryNodeGroup'); n56.name = 'Group.016'; n56.location = (7437, -334)
n56.node_tree = ng_nodegroup_006
n56.inputs[2].default_value = 1.571
n57 = _N.new('GeometryNodeGroup'); n57.name = 'Group.015'; n57.location = (7188, -14)
n57.node_tree = ng_div_xy
n58 = _N.new('GeometryNodeInstanceOnPoints'); n58.name = 'Instance on Points.002'; n58.location = (7743, -200)
n59 = _N.new('GeometryNodeSetPosition'); n59.name = 'Set Position.012'; n59.location = (7002, -576)
n60 = _N.new('ShaderNodeCombineXYZ'); n60.name = 'Combine XYZ.007'; n60.location = (6826, -706)
n61 = _N.new('ShaderNodeMath'); n61.name = 'Math.012'; n61.location = (6259, -893)
n61.operation = 'DIVIDE'
n61.inputs[1].default_value = 2.0
n62 = _N.new('NodeGroupInput'); n62.name = 'Group Input.010'; n62.location = (5956, -935)
n63 = _N.new('ShaderNodeMath'); n63.name = 'Math.013'; n63.location = (6261, -1064)
n63.operation = 'SUBTRACT'
n64 = _N.new('ShaderNodeMath'); n64.name = 'Math.015'; n64.location = (6605, -840)
n64.operation = 'SUBTRACT'
n65 = _N.new('ShaderNodeMath'); n65.name = 'Math.014'; n65.location = (6437, -1003)
n65.operation = 'DIVIDE'
n65.inputs[1].default_value = 2.0
n66 = _N.new('GeometryNodeGroup'); n66.name = 'Group.011'; n66.location = (6258, -595)
n66.width = 199
n66.node_tree = ng_tenon
n67 = _N.new('NodeGroupInput'); n67.name = 'Group Input.007'; n67.location = (5953, -626)
n68 = _N.new('GeometryNodeSetPosition'); n68.name = 'Set Position.010'; n68.location = (9735, 536)
n69 = _N.new('NodeGroupOutput'); n69.name = 'Group Output'; n69.location = (10556, 451)
n70 = _N.new('GeometryNodeSetMaterial'); n70.name = 'Set Material'; n70.location = (10196, 445)
n71 = _N.new('NodeGroupInput'); n71.name = 'Group Input.011'; n71.location = (9935, 371)
n72 = _N.new('GeometryNodeGroup'); n72.name = 'Group.004'; n72.location = (3525, -42)
n72.node_tree = ng_div_xy
n73 = _N.new('GeometryNodeMeshGrid'); n73.name = 'Grid'; n73.location = (3911, 127)
n74 = _N.new('GeometryNodeInstanceOnPoints'); n74.name = 'Instance on Points'; n74.location = (4915, 141)
n75 = _N.new('NodeReroute'); n75.name = 'Reroute.005'; n75.location = (4783, 70)
n75.width = 16
n75.socket_idname = 'NodeSocketBool'
n76 = _N.new('GeometryNodeGroup'); n76.name = 'Group.009'; n76.location = (4279, 76)
n76.node_tree = ng_nodegroup_003
n77 = _N.new('GeometryNodeJoinGeometry'); n77.name = 'Join Geometry'; n77.location = (5499, 219)
n77.hide = True
n78 = _N.new('GeometryNodeSetPosition'); n78.name = 'Set Position.009'; n78.location = (6232, 197)
n79 = _N.new('GeometryNodeMeshBoolean'); n79.name = 'Mesh Boolean.003'; n79.location = (6564, 522)
n79.solver = 'EXACT'
n80 = _N.new('GeometryNodeMeshBoolean'); n80.name = 'Mesh Boolean.005'; n80.location = (9088, 599)
n80.operation = 'UNION'
n80.solver = 'EXACT'
n81 = _N.new('GeometryNodeGroup'); n81.name = 'Group.014'; n81.location = (7385, -49)
n81.node_tree = ng_tenon_select
n82 = _N.new('FunctionNodeEulerToRotation'); n82.name = 'Euler to Rotation'; n82.location = (5085, 725)
n83 = _N.new('FunctionNodeEulerToRotation'); n83.name = 'Euler to Rotation.001'; n83.location = (4875, 141)
_L.new(n41.outputs[1], n38.inputs[0])
_L.new(n41.outputs[2], n38.inputs[1])
_L.new(n41.outputs[3], n38.inputs[2])
_L.new(n37.outputs[0], n36.inputs[0])
_L.new(n41.outputs[4], n37.inputs[2])
_L.new(n38.outputs[1], n37.inputs[1])
_L.new(n38.outputs[0], n37.inputs[0])
_L.new(n0.outputs[0], n74.inputs[0])
_L.new(n29.outputs[0], n74.inputs[2])
_L.new(n48.outputs[2], n72.inputs[0])
_L.new(n48.outputs[3], n72.inputs[1])
_L.new(n72.outputs[0], n73.inputs[2])
_L.new(n72.outputs[1], n73.inputs[3])
_L.new(n47.outputs[0], n73.inputs[0])
_L.new(n47.outputs[1], n73.inputs[1])
_L.new(n48.outputs[2], n47.inputs[1])
_L.new(n48.outputs[3], n47.inputs[2])
_L.new(n48.outputs[1], n47.inputs[0])
_L.new(n32.outputs[3], n34.inputs[1])
_L.new(n32.outputs[2], n34.inputs[0])
_L.new(n34.outputs[0], n76.inputs[0])
_L.new(n31.outputs[0], n83.inputs[0])
_L.new(n43.outputs[0], n29.inputs[0])
_L.new(n2.outputs[0], n79.inputs[0])
_L.new(n78.outputs[0], n79.inputs[1])
_L.new(n34.outputs[1], n76.inputs[1])
_L.new(n34.outputs[1], n53.inputs[0])
_L.new(n20.outputs[1], n19.inputs[0])
_L.new(n20.outputs[2], n19.inputs[1])
_L.new(n20.outputs[3], n19.inputs[2])
_L.new(n15.outputs[0], n13.inputs[0])
_L.new(n20.outputs[4], n15.inputs[2])
_L.new(n12.outputs[0], n15.inputs[1])
_L.new(n11.outputs[0], n15.inputs[0])
_L.new(n32.outputs[5], n33.inputs[0])
_L.new(n19.outputs[0], n11.inputs[0])
_L.new(n18.outputs[0], n11.inputs[1])
_L.new(n19.outputs[1], n12.inputs[0])
_L.new(n18.outputs[0], n12.inputs[1])
_L.new(n4.outputs[0], n14.inputs[0])
_L.new(n16.outputs[0], n14.inputs[3])
_L.new(n17.outputs[0], n16.inputs[2])
_L.new(n17.outputs[0], n18.inputs[0])
_L.new(n20.outputs[5], n17.inputs[0])
_L.new(n6.outputs[0], n8.inputs[0])
_L.new(n7.outputs[0], n8.inputs[1])
_L.new(n28.outputs[0], n82.inputs[0])
_L.new(n3.outputs[0], n8.inputs[2])
_L.new(n14.outputs[0], n5.inputs[0])
_L.new(n8.outputs[0], n5.inputs[1])
_L.new(n5.outputs[0], n79.inputs[1])
_L.new(n33.outputs[0], n29.inputs[3])
_L.new(n32.outputs[6], n43.inputs[0])
_L.new(n32.outputs[7], n43.inputs[1])
_L.new(n32.outputs[4], n43.inputs[2])
_L.new(n0.outputs[0], n6.inputs[0])
_L.new(n53.outputs[0], n31.inputs[0])
_L.new(n31.outputs[0], n28.inputs[0])
_L.new(n75.outputs[0], n7.inputs[0])
_L.new(n76.outputs[0], n75.inputs[0])
_L.new(n32.outputs[8], n43.inputs[3])
_L.new(n9.outputs[0], n30.inputs[0])
_L.new(n22.outputs[0], n21.inputs[0])
_L.new(n23.outputs[7], n21.inputs[2])
_L.new(n23.outputs[7], n21.inputs[1])
_L.new(n23.outputs[5], n22.inputs[0])
_L.new(n21.outputs[0], n10.inputs[0])
_L.new(n10.outputs[0], n9.inputs[0])
_L.new(n23.outputs[4], n25.inputs[0])
_L.new(n25.outputs[0], n9.inputs[2])
_L.new(n23.outputs[6], n27.inputs[0])
_L.new(n22.outputs[0], n27.inputs[1])
_L.new(n26.outputs[0], n9.inputs[1])
_L.new(n27.outputs[0], n26.inputs[1])
_L.new(n23.outputs[8], n24.inputs[0])
_L.new(n24.outputs[0], n26.inputs[0])
_L.new(n39.outputs[0], n78.inputs[3])
_L.new(n41.outputs[9], n35.inputs[0])
_L.new(n35.outputs[0], n40.inputs[0])
_L.new(n40.outputs[0], n39.inputs[2])
_L.new(n41.outputs[9], n42.inputs[0])
_L.new(n42.outputs[0], n40.inputs[2])
_L.new(n80.outputs[0], n68.inputs[0])
_L.new(n46.outputs[0], n68.inputs[3])
_L.new(n45.outputs[0], n46.inputs[2])
_L.new(n44.outputs[4], n45.inputs[0])
_L.new(n67.outputs[5], n66.inputs[0])
_L.new(n67.outputs[7], n66.inputs[2])
_L.new(n67.outputs[6], n66.inputs[1])
_L.new(n67.outputs[4], n66.inputs[3])
_L.new(n59.outputs[0], n55.inputs[0])
_L.new(n67.outputs[8], n66.inputs[4])
_L.new(n79.outputs[0], n80.inputs[0])
_L.new(n79.outputs[0], n80.inputs[1])
_L.new(n51.outputs[2], n54.inputs[0])
_L.new(n51.outputs[3], n54.inputs[1])
_L.new(n54.outputs[0], n50.inputs[2])
_L.new(n54.outputs[1], n50.inputs[3])
_L.new(n49.outputs[0], n50.inputs[0])
_L.new(n49.outputs[1], n50.inputs[1])
_L.new(n51.outputs[2], n49.inputs[1])
_L.new(n51.outputs[3], n49.inputs[2])
_L.new(n51.outputs[1], n49.inputs[0])
_L.new(n1.outputs[0], n58.inputs[0])
_L.new(n55.outputs[0], n58.inputs[2])
_L.new(n81.outputs[0], n58.inputs[1])
_L.new(n52.outputs[2], n57.inputs[0])
_L.new(n52.outputs[3], n57.inputs[1])
_L.new(n57.outputs[0], n81.inputs[0])
_L.new(n57.outputs[1], n81.inputs[1])
_L.new(n54.outputs[1], n56.inputs[1])
_L.new(n56.outputs[0], n58.inputs[5])
_L.new(n54.outputs[0], n56.inputs[0])
_L.new(n58.outputs[0], n80.inputs[1])
_L.new(n67.outputs[9], n66.inputs[5])
_L.new(n66.outputs[0], n59.inputs[0])
_L.new(n60.outputs[0], n59.inputs[3])
_L.new(n62.outputs[4], n61.inputs[0])
_L.new(n64.outputs[0], n60.inputs[2])
_L.new(n62.outputs[4], n63.inputs[0])
_L.new(n62.outputs[9], n63.inputs[1])
_L.new(n63.outputs[0], n65.inputs[0])
_L.new(n61.outputs[0], n64.inputs[0])
_L.new(n65.outputs[0], n64.inputs[1])
_L.new(n67.outputs[10], n66.inputs[6])
_L.new(n68.outputs[0], n70.inputs[0])
_L.new(n71.outputs[11], n70.inputs[2])
_L.new(n74.outputs[0], n77.inputs[0])
_L.new(n77.outputs[0], n78.inputs[0])
_L.new(n75.outputs[0], n74.inputs[1])
_L.new(n70.outputs[0], n69.inputs[0])
_L.new(n13.outputs[0], n4.inputs[0])
_L.new(n13.outputs[1], n4.inputs[3])
_L.new(n30.outputs[0], n3.inputs[0])
_L.new(n30.outputs[1], n3.inputs[3])
_L.new(n36.outputs[0], n2.inputs[0])
_L.new(n36.outputs[1], n2.inputs[3])
_L.new(n50.outputs[0], n1.inputs[0])
_L.new(n50.outputs[1], n1.inputs[3])
_L.new(n73.outputs[0], n0.inputs[0])
_L.new(n73.outputs[1], n0.inputs[3])
_L.new(n82.outputs[0], n8.inputs[5])
_L.new(n83.outputs[0], n74.inputs[5])
n69.is_active_output = True
ng_gnx_modulareboxtarget = bpy.data.node_groups.new('GNX_ModulareBoxTarget', 'GeometryNodeTree')
_s = ng_gnx_modulareboxtarget.interface.new_socket(name='Geometry', in_out='OUTPUT', socket_type='NodeSocketGeometry')
_s = ng_gnx_modulareboxtarget.interface.new_socket(name='Geometry', in_out='INPUT', socket_type='NodeSocketGeometry')
_s = ng_gnx_modulareboxtarget.interface.new_socket(name='Cell Size ', in_out='INPUT', socket_type='NodeSocketFloat')
_s.subtype = 'DISTANCE'
_s.default_value = 1.0
_s.min_value = 0.0
_s = ng_gnx_modulareboxtarget.interface.new_socket(name='X Cell', in_out='INPUT', socket_type='NodeSocketInt')
_s.default_value = 1
_s.min_value = 1
_s = ng_gnx_modulareboxtarget.interface.new_socket(name='Y Cell', in_out='INPUT', socket_type='NodeSocketInt')
_s.default_value = 1
_s.min_value = 1
_s = ng_gnx_modulareboxtarget.interface.new_socket(name='Cell Height', in_out='INPUT', socket_type='NodeSocketFloat')
_s = ng_gnx_modulareboxtarget.interface.new_socket(name='Thickness', in_out='INPUT', socket_type='NodeSocketFloat')
_s.default_value = 0.05
_s.min_value = 0.0
_s = ng_gnx_modulareboxtarget.interface.new_socket(name='Defonce Width', in_out='INPUT', socket_type='NodeSocketFloat')
_s.default_value = 0.15
_s.min_value = 0.0
_s.max_value = 1e+04
_s = ng_gnx_modulareboxtarget.interface.new_socket(name='Defonce Thickness', in_out='INPUT', socket_type='NodeSocketFloat')
_s.default_value = 0.075
_s.min_value = 0.0
_s = ng_gnx_modulareboxtarget.interface.new_socket(name='Defonce Wing', in_out='INPUT', socket_type='NodeSocketFloat')
_s.default_value = 0.05
_s.min_value = 0.0
_s = ng_gnx_modulareboxtarget.interface.new_socket(name='Defonce Offset Z', in_out='INPUT', socket_type='NodeSocketFloat')
_s.min_value = 0.0
_s.max_value = 1e+04
_s = ng_gnx_modulareboxtarget.interface.new_socket(name='Retrait', in_out='INPUT', socket_type='NodeSocketFloat')
_s.min_value = 0.0
_s = ng_gnx_modulareboxtarget.interface.new_socket(name='Materiel', in_out='INPUT', socket_type='NodeSocketMaterial')
ng_gnx_modulareboxtarget.is_modifier = True
_N = ng_gnx_modulareboxtarget.nodes; _L = ng_gnx_modulareboxtarget.links
n0 = _N.new('GeometryNodeStoreNamedAttribute'); n0.name = 'Store Named Attribute.004'; n0.location = (3936, 127)
n0.data_type = 'FLOAT_VECTOR'
n0.domain = 'CORNER'
n0.inputs[2].default_value = 'uv_map'
n1 = _N.new('GeometryNodeStoreNamedAttribute'); n1.name = 'Store Named Attribute.003'; n1.location = (7251, -220)
n1.data_type = 'FLOAT_VECTOR'
n1.domain = 'CORNER'
n1.inputs[2].default_value = 'uv_map'
n2 = _N.new('GeometryNodeStoreNamedAttribute'); n2.name = 'Store Named Attribute.002'; n2.location = (5955, 452)
n2.data_type = 'FLOAT_VECTOR'
n2.domain = 'CORNER'
n2.inputs[2].default_value = 'uv_map'
n3 = _N.new('GeometryNodeStoreNamedAttribute'); n3.name = 'Store Named Attribute.001'; n3.location = (4935, 582)
n3.data_type = 'FLOAT_VECTOR'
n3.domain = 'CORNER'
n3.inputs[2].default_value = 'uv_map'
n4 = _N.new('GeometryNodeStoreNamedAttribute'); n4.name = 'Store Named Attribute'; n4.location = (4453, 1307)
n4.data_type = 'FLOAT_VECTOR'
n4.domain = 'CORNER'
n4.inputs[2].default_value = 'uv_map'
n5 = _N.new('GeometryNodeMeshBoolean'); n5.name = 'Mesh Boolean.004'; n5.location = (5389, 927)
n5.solver = 'EXACT'
n6 = _N.new('NodeReroute'); n6.name = 'Reroute'; n6.location = (4474, 665)
n6.width = 16
n6.socket_idname = 'NodeSocketGeometry'
n7 = _N.new('NodeReroute'); n7.name = 'Reroute.004'; n7.location = (4791, 640)
n7.width = 16
n7.socket_idname = 'NodeSocketBool'
n8 = _N.new('GeometryNodeInstanceOnPoints'); n8.name = 'Instance on Points.001'; n8.location = (5125, 725)
n9 = _N.new('ShaderNodeCombineXYZ'); n9.name = 'Combine XYZ.004'; n9.location = (4594, 556)
n10 = _N.new('ShaderNodeMath'); n10.name = 'Math.005'; n10.location = (4409, 641)
n10.operation = 'MULTIPLY'
n10.inputs[1].default_value = 2.0
n11 = _N.new('ShaderNodeMath'); n11.name = 'Math'; n11.location = (4032, 1521)
n11.operation = 'SUBTRACT'
n12 = _N.new('ShaderNodeMath'); n12.name = 'Math.001'; n12.location = (4032, 1350)
n12.operation = 'SUBTRACT'
n13 = _N.new('GeometryNodeMeshCube'); n13.name = 'Cube.004'; n13.location = (4428, 1307)
n14 = _N.new('GeometryNodeSetPosition'); n14.name = 'Set Position.008'; n14.location = (4619, 1284)
n15 = _N.new('ShaderNodeCombineXYZ'); n15.name = 'Combine XYZ.001'; n15.location = (4240, 1283)
n16 = _N.new('ShaderNodeCombineXYZ'); n16.name = 'Combine XYZ.003'; n16.location = (4428, 1144)
n17 = _N.new('NodeReroute'); n17.name = 'Reroute.001'; n17.location = (3746, 1150)
n17.width = 16
n17.socket_idname = 'NodeSocketFloat'
n18 = _N.new('ShaderNodeMath'); n18.name = 'Math.002'; n18.location = (3830, 1371)
n18.operation = 'MULTIPLY'
n18.inputs[1].default_value = 2.0
n19 = _N.new('GeometryNodeGroup'); n19.name = 'Group.008'; n19.location = (3643, 1439)
n19.node_tree = ng_nodegroup_002
n20 = _N.new('NodeGroupInput'); n20.name = 'Group Input.004'; n20.location = (3428, 1294)
n21 = _N.new('ShaderNodeMath'); n21.name = 'Math.004'; n21.location = (4110, 945)
n22 = _N.new('ShaderNodeMath'); n22.name = 'Math.003'; n22.location = (3572, 952)
n22.operation = 'MULTIPLY'
n22.inputs[1].default_value = 2.0
n23 = _N.new('NodeGroupInput'); n23.name = 'Group Input.005'; n23.location = (3162, 822)
n24 = _N.new('ShaderNodeMath'); n24.name = 'Math.009'; n24.location = (3906, 740)
n24.operation = 'MULTIPLY'
n24.inputs[1].default_value = 2.0
n25 = _N.new('ShaderNodeMath'); n25.name = 'Math.006'; n25.location = (4412, 459)
n25.inputs[1].default_value = 0.2
n25.inputs[2].default_value = 1.0
n26 = _N.new('ShaderNodeMath'); n26.name = 'Math.008'; n26.location = (4200, 505)
n26.inputs[2].default_value = 1.0
n27 = _N.new('ShaderNodeMath'); n27.name = 'Math.007'; n27.location = (4024, 346)
n27.inputs[2].default_value = 1.0
n28 = _N.new('NodeReroute'); n28.name = 'Reroute.003'; n28.location = (4824, 549)
n28.width = 16
n28.socket_idname = 'NodeSocketVector'
n29 = _N.new('GeometryNodeSetPosition'); n29.name = 'Set Position.007'; n29.location = (4617, 45)
n30 = _N.new('GeometryNodeMeshCube'); n30.name = 'Cube.005'; n30.location = (4910, 582)
n31 = _N.new('NodeReroute'); n31.name = 'Reroute.002'; n31.location = (4817, -16)
n31.width = 16
n31.socket_idname = 'NodeSocketVector'
n32 = _N.new('NodeGroupInput'); n32.name = 'Group Input.003'; n32.location = (3825, -187)
n33 = _N.new('ShaderNodeCombineXYZ'); n33.name = 'Combine XYZ.002'; n33.location = (4282, -72)
n34 = _N.new('GeometryNodeGroup'); n34.name = 'Group.007'; n34.location = (4068, -155)
n34.node_tree = ng_div_xy
n35 = _N.new('FunctionNodeCompare'); n35.name = 'Compare'; n35.location = (5347, 65)
n35.inputs[6].default_value = (0.0, 0.0, 0.0, 0.0)
n35.inputs[7].default_value = (0.0, 0.0, 0.0, 0.0)
n36 = _N.new('GeometryNodeMeshCube'); n36.name = 'Cube.003'; n36.location = (5930, 452)
n37 = _N.new('ShaderNodeCombineXYZ'); n37.name = 'Combine XYZ'; n37.location = (5730, 430)
n38 = _N.new('GeometryNodeGroup'); n38.name = 'Group.005'; n38.location = (5516, 534)
n38.node_tree = ng_nodegroup_002
n39 = _N.new('ShaderNodeCombineXYZ'); n39.name = 'Combine XYZ.005'; n39.location = (6036, 105)
n40 = _N.new('GeometryNodeSwitch'); n40.name = 'Switch'; n40.location = (5817, 95)
n40.input_type = 'FLOAT'
n40.inputs[1].default_value = 0.0
n41 = _N.new('NodeGroupInput'); n41.name = 'Group Input.001'; n41.location = (5130, 428)
n42 = _N.new('ShaderNodeMath'); n42.name = 'Math.010'; n42.location = (5613, -11)
n42.inputs[1].default_value = 0.1
n43 = _N.new('GeometryNodeGroup'); n43.name = 'Group.003'; n43.location = (4234, -265)
n43.node_tree = ng_mortaise
n44 = _N.new('NodeGroupInput'); n44.name = 'Group Input.006'; n44.location = (9196, 259)
n45 = _N.new('ShaderNodeMath'); n45.name = 'Math.011'; n45.location = (9379, 312)
n45.operation = 'DIVIDE'
n45.inputs[1].default_value = 2.0
n46 = _N.new('ShaderNodeCombineXYZ'); n46.name = 'Combine XYZ.006'; n46.location = (9558, 388)
n47 = _N.new('GeometryNodeGroup'); n47.name = 'Group.006'; n47.location = (3525, 146)
n47.node_tree = ng_nodegroup_002
n48 = _N.new('NodeGroupInput'); n48.name = 'Group Input.002'; n48.location = (3295, 46)
n49 = _N.new('GeometryNodeGroup'); n49.name = 'Group.012'; n49.location = (6840, -201)
n49.node_tree = ng_nodegroup_002
n50 = _N.new('GeometryNodeMeshGrid'); n50.name = 'Grid.001'; n50.location = (7226, -220)
n51 = _N.new('NodeGroupInput'); n51.name = 'Group Input.008'; n51.location = (6610, -302)
n52 = _N.new('NodeGroupInput'); n52.name = 'Group Input.009'; n52.location = (6832, 119)
n53 = _N.new('GeometryNodeGroup'); n53.name = 'Group.010'; n53.location = (4614, -118)
n53.node_tree = ng_nodegroup_005
n53.inputs[1].default_value = 1.571
n54 = _N.new('GeometryNodeGroup'); n54.name = 'Group.013'; n54.location = (6840, -390)
n54.node_tree = ng_div_xy
n55 = _N.new('GeometryNodeSetPosition'); n55.name = 'Set Position.011'; n55.location = (7222, -473)
n56 = _N.new('GeometryNodeGroup'); n56.name = 'Group.016'; n56.location = (7437, -334)
n56.node_tree = ng_nodegroup_006
n56.inputs[2].default_value = 1.571
n57 = _N.new('GeometryNodeGroup'); n57.name = 'Group.015'; n57.location = (7188, -14)
n57.node_tree = ng_div_xy
n58 = _N.new('GeometryNodeInstanceOnPoints'); n58.name = 'Instance on Points.002'; n58.location = (7743, -200)
n59 = _N.new('GeometryNodeSetPosition'); n59.name = 'Set Position.012'; n59.location = (7002, -576)
n60 = _N.new('ShaderNodeCombineXYZ'); n60.name = 'Combine XYZ.007'; n60.location = (6826, -706)
n61 = _N.new('ShaderNodeMath'); n61.name = 'Math.012'; n61.location = (6259, -893)
n61.operation = 'DIVIDE'
n61.inputs[1].default_value = 2.0
n62 = _N.new('NodeGroupInput'); n62.name = 'Group Input.010'; n62.location = (5956, -935)
n63 = _N.new('ShaderNodeMath'); n63.name = 'Math.013'; n63.location = (6261, -1064)
n63.operation = 'SUBTRACT'
n64 = _N.new('ShaderNodeMath'); n64.name = 'Math.015'; n64.location = (6605, -840)
n64.operation = 'SUBTRACT'
n65 = _N.new('ShaderNodeMath'); n65.name = 'Math.014'; n65.location = (6437, -1003)
n65.operation = 'DIVIDE'
n65.inputs[1].default_value = 2.0
n66 = _N.new('GeometryNodeGroup'); n66.name = 'Group.011'; n66.location = (6258, -595)
n66.width = 199
n66.node_tree = ng_tenon
n67 = _N.new('NodeGroupInput'); n67.name = 'Group Input.007'; n67.location = (5953, -626)
n68 = _N.new('GeometryNodeSetPosition'); n68.name = 'Set Position.010'; n68.location = (9735, 536)
n69 = _N.new('NodeGroupInput'); n69.name = 'Group Input.011'; n69.location = (9935, 371)
n70 = _N.new('GeometryNodeGroup'); n70.name = 'Group.004'; n70.location = (3525, -42)
n70.node_tree = ng_div_xy
n71 = _N.new('GeometryNodeMeshGrid'); n71.name = 'Grid'; n71.location = (3911, 127)
n72 = _N.new('GeometryNodeInstanceOnPoints'); n72.name = 'Instance on Points'; n72.location = (4915, 141)
n73 = _N.new('NodeReroute'); n73.name = 'Reroute.005'; n73.location = (4783, 70)
n73.width = 16
n73.socket_idname = 'NodeSocketBool'
n74 = _N.new('GeometryNodeGroup'); n74.name = 'Group.009'; n74.location = (4279, 76)
n74.node_tree = ng_nodegroup_003
n75 = _N.new('GeometryNodeJoinGeometry'); n75.name = 'Join Geometry'; n75.location = (5499, 219)
n75.hide = True
n76 = _N.new('GeometryNodeSetPosition'); n76.name = 'Set Position.009'; n76.location = (6232, 197)
n77 = _N.new('GeometryNodeMeshBoolean'); n77.name = 'Mesh Boolean.003'; n77.location = (6564, 522)
n77.solver = 'EXACT'
n78 = _N.new('GeometryNodeMeshBoolean'); n78.name = 'Mesh Boolean.005'; n78.location = (9088, 599)
n78.operation = 'UNION'
n78.solver = 'EXACT'
n79 = _N.new('GeometryNodeGroup'); n79.name = 'Group.014'; n79.location = (7385, -49)
n79.node_tree = ng_tenon_select
n80 = _N.new('GeometryNodeSetMaterial'); n80.name = 'Set Material'; n80.location = (10196, 445)
n81 = _N.new('NodeGroupOutput'); n81.name = 'Group Output'; n81.location = (11281, 452)
n82 = _N.new('GeometryNodeRealizeInstances'); n82.name = 'Realize Instances'; n82.location = (9955, 501)
n83 = _N.new('FunctionNodeEulerToRotation'); n83.name = 'Euler to Rotation'; n83.location = (5085, 725)
n84 = _N.new('FunctionNodeEulerToRotation'); n84.name = 'Euler to Rotation.001'; n84.location = (4875, 141)
_L.new(n41.outputs[1], n38.inputs[0])
_L.new(n41.outputs[2], n38.inputs[1])
_L.new(n41.outputs[3], n38.inputs[2])
_L.new(n37.outputs[0], n36.inputs[0])
_L.new(n41.outputs[4], n37.inputs[2])
_L.new(n38.outputs[1], n37.inputs[1])
_L.new(n38.outputs[0], n37.inputs[0])
_L.new(n0.outputs[0], n72.inputs[0])
_L.new(n29.outputs[0], n72.inputs[2])
_L.new(n48.outputs[2], n70.inputs[0])
_L.new(n48.outputs[3], n70.inputs[1])
_L.new(n70.outputs[0], n71.inputs[2])
_L.new(n70.outputs[1], n71.inputs[3])
_L.new(n47.outputs[0], n71.inputs[0])
_L.new(n47.outputs[1], n71.inputs[1])
_L.new(n48.outputs[2], n47.inputs[1])
_L.new(n48.outputs[3], n47.inputs[2])
_L.new(n48.outputs[1], n47.inputs[0])
_L.new(n32.outputs[3], n34.inputs[1])
_L.new(n32.outputs[2], n34.inputs[0])
_L.new(n34.outputs[0], n74.inputs[0])
_L.new(n31.outputs[0], n84.inputs[0])
_L.new(n43.outputs[0], n29.inputs[0])
_L.new(n2.outputs[0], n77.inputs[0])
_L.new(n76.outputs[0], n77.inputs[1])
_L.new(n34.outputs[1], n74.inputs[1])
_L.new(n34.outputs[1], n53.inputs[0])
_L.new(n20.outputs[1], n19.inputs[0])
_L.new(n20.outputs[2], n19.inputs[1])
_L.new(n20.outputs[3], n19.inputs[2])
_L.new(n15.outputs[0], n13.inputs[0])
_L.new(n20.outputs[4], n15.inputs[2])
_L.new(n12.outputs[0], n15.inputs[1])
_L.new(n11.outputs[0], n15.inputs[0])
_L.new(n32.outputs[5], n33.inputs[0])
_L.new(n19.outputs[0], n11.inputs[0])
_L.new(n18.outputs[0], n11.inputs[1])
_L.new(n19.outputs[1], n12.inputs[0])
_L.new(n18.outputs[0], n12.inputs[1])
_L.new(n4.outputs[0], n14.inputs[0])
_L.new(n16.outputs[0], n14.inputs[3])
_L.new(n17.outputs[0], n16.inputs[2])
_L.new(n17.outputs[0], n18.inputs[0])
_L.new(n20.outputs[5], n17.inputs[0])
_L.new(n6.outputs[0], n8.inputs[0])
_L.new(n7.outputs[0], n8.inputs[1])
_L.new(n28.outputs[0], n83.inputs[0])
_L.new(n3.outputs[0], n8.inputs[2])
_L.new(n14.outputs[0], n5.inputs[0])
_L.new(n8.outputs[0], n5.inputs[1])
_L.new(n5.outputs[0], n77.inputs[1])
_L.new(n33.outputs[0], n29.inputs[3])
_L.new(n32.outputs[6], n43.inputs[0])
_L.new(n32.outputs[7], n43.inputs[1])
_L.new(n32.outputs[4], n43.inputs[2])
_L.new(n0.outputs[0], n6.inputs[0])
_L.new(n53.outputs[0], n31.inputs[0])
_L.new(n31.outputs[0], n28.inputs[0])
_L.new(n73.outputs[0], n7.inputs[0])
_L.new(n74.outputs[0], n73.inputs[0])
_L.new(n32.outputs[8], n43.inputs[3])
_L.new(n9.outputs[0], n30.inputs[0])
_L.new(n22.outputs[0], n21.inputs[0])
_L.new(n23.outputs[7], n21.inputs[2])
_L.new(n23.outputs[7], n21.inputs[1])
_L.new(n23.outputs[5], n22.inputs[0])
_L.new(n21.outputs[0], n10.inputs[0])
_L.new(n10.outputs[0], n9.inputs[0])
_L.new(n23.outputs[4], n25.inputs[0])
_L.new(n25.outputs[0], n9.inputs[2])
_L.new(n23.outputs[6], n27.inputs[0])
_L.new(n22.outputs[0], n27.inputs[1])
_L.new(n26.outputs[0], n9.inputs[1])
_L.new(n27.outputs[0], n26.inputs[1])
_L.new(n23.outputs[8], n24.inputs[0])
_L.new(n24.outputs[0], n26.inputs[0])
_L.new(n39.outputs[0], n76.inputs[3])
_L.new(n41.outputs[9], n35.inputs[0])
_L.new(n35.outputs[0], n40.inputs[0])
_L.new(n40.outputs[0], n39.inputs[2])
_L.new(n41.outputs[9], n42.inputs[0])
_L.new(n42.outputs[0], n40.inputs[2])
_L.new(n78.outputs[0], n68.inputs[0])
_L.new(n46.outputs[0], n68.inputs[3])
_L.new(n45.outputs[0], n46.inputs[2])
_L.new(n44.outputs[4], n45.inputs[0])
_L.new(n67.outputs[5], n66.inputs[0])
_L.new(n67.outputs[7], n66.inputs[2])
_L.new(n67.outputs[6], n66.inputs[1])
_L.new(n67.outputs[4], n66.inputs[3])
_L.new(n59.outputs[0], n55.inputs[0])
_L.new(n67.outputs[8], n66.inputs[4])
_L.new(n77.outputs[0], n78.inputs[0])
_L.new(n77.outputs[0], n78.inputs[1])
_L.new(n51.outputs[2], n54.inputs[0])
_L.new(n51.outputs[3], n54.inputs[1])
_L.new(n54.outputs[0], n50.inputs[2])
_L.new(n54.outputs[1], n50.inputs[3])
_L.new(n49.outputs[0], n50.inputs[0])
_L.new(n49.outputs[1], n50.inputs[1])
_L.new(n51.outputs[2], n49.inputs[1])
_L.new(n51.outputs[3], n49.inputs[2])
_L.new(n51.outputs[1], n49.inputs[0])
_L.new(n1.outputs[0], n58.inputs[0])
_L.new(n55.outputs[0], n58.inputs[2])
_L.new(n79.outputs[0], n58.inputs[1])
_L.new(n52.outputs[2], n57.inputs[0])
_L.new(n52.outputs[3], n57.inputs[1])
_L.new(n57.outputs[0], n79.inputs[0])
_L.new(n57.outputs[1], n79.inputs[1])
_L.new(n54.outputs[1], n56.inputs[1])
_L.new(n56.outputs[0], n58.inputs[5])
_L.new(n54.outputs[0], n56.inputs[0])
_L.new(n58.outputs[0], n78.inputs[1])
_L.new(n67.outputs[9], n66.inputs[5])
_L.new(n66.outputs[0], n59.inputs[0])
_L.new(n60.outputs[0], n59.inputs[3])
_L.new(n62.outputs[4], n61.inputs[0])
_L.new(n64.outputs[0], n60.inputs[2])
_L.new(n62.outputs[4], n63.inputs[0])
_L.new(n62.outputs[9], n63.inputs[1])
_L.new(n63.outputs[0], n65.inputs[0])
_L.new(n61.outputs[0], n64.inputs[0])
_L.new(n65.outputs[0], n64.inputs[1])
_L.new(n67.outputs[10], n66.inputs[6])
_L.new(n82.outputs[0], n80.inputs[0])
_L.new(n69.outputs[11], n80.inputs[2])
_L.new(n72.outputs[0], n75.inputs[0])
_L.new(n75.outputs[0], n76.inputs[0])
_L.new(n73.outputs[0], n72.inputs[1])
_L.new(n80.outputs[0], n81.inputs[0])
_L.new(n68.outputs[0], n82.inputs[0])
_L.new(n13.outputs[0], n4.inputs[0])
_L.new(n13.outputs[1], n4.inputs[3])
_L.new(n30.outputs[0], n3.inputs[0])
_L.new(n30.outputs[1], n3.inputs[3])
_L.new(n36.outputs[0], n2.inputs[0])
_L.new(n36.outputs[1], n2.inputs[3])
_L.new(n50.outputs[0], n1.inputs[0])
_L.new(n50.outputs[1], n1.inputs[3])
_L.new(n71.outputs[0], n0.inputs[0])
_L.new(n71.outputs[1], n0.inputs[3])
_L.new(n83.outputs[0], n8.inputs[5])
_L.new(n84.outputs[0], n72.inputs[5])
n81.is_active_output = True
ng_geometry_nodes = bpy.data.node_groups.new('Geometry Nodes', 'GeometryNodeTree')
_s = ng_geometry_nodes.interface.new_socket(name='Geometry', in_out='OUTPUT', socket_type='NodeSocketGeometry')
_s = ng_geometry_nodes.interface.new_socket(name='Min', in_out='OUTPUT', socket_type='NodeSocketFloat')
_s = ng_geometry_nodes.interface.new_socket(name='Geometry', in_out='INPUT', socket_type='NodeSocketGeometry')
ng_geometry_nodes.is_modifier = True
_N = ng_geometry_nodes.nodes; _L = ng_geometry_nodes.links
n0 = _N.new('NodeGroupInput'); n0.name = 'Group Input'; n0.location = (-431, -13)
n1 = _N.new('GeometryNodeInputMeshEdgeVertices'); n1.name = 'Edge Vertices'; n1.location = (-496, -277)
n2 = _N.new('GeometryNodeInputMeshFaceArea'); n2.name = 'Face Area'; n2.location = (-168, -402)
n3 = _N.new('ShaderNodeVectorMath'); n3.name = 'Vector Math'; n3.location = (-294, -267)
n3.operation = 'DISTANCE'
n4 = _N.new('GeometryNodeAttributeStatistic'); n4.name = 'Attribute Statistic'; n4.location = (49, -88)
n4.domain = 'EDGE'
n5 = _N.new('GeometryNodeGroup'); n5.name = 'Group'; n5.location = (320, -253)
n5.node_tree = ng_gnx_modularboxmain
n5.inputs[2].default_value = 1
n5.inputs[3].default_value = 1
n5.inputs[4].default_value = 0.2
n5.inputs[5].default_value = 0.01
n5.inputs[6].default_value = 0.05
n5.inputs[7].default_value = 0.03
n5.inputs[8].default_value = 0.03
n5.inputs[9].default_value = 0.0
n5.inputs[10].default_value = 0.003
n6 = _N.new('GeometryNodeMeshToPoints'); n6.name = 'Mesh to Points'; n6.location = (320, -55)
n7 = _N.new('GeometryNodeInputMeshIsland'); n7.name = 'Mesh Island'; n7.location = (110, 270)
n8 = _N.new('GeometryNodeSplitEdges'); n8.name = 'Split Edges'; n8.location = (-200, 84)
n9 = _N.new('GeometryNodeSeparateComponents'); n9.name = 'Separate Components'; n9.location = (454, 274)
n10 = _N.new('GeometryNodeInstanceOnPoints'); n10.name = 'Instance on Points'; n10.location = (611, -71)
n11 = _N.new('GeometryNodeRealizeInstances'); n11.name = 'Realize Instances'; n11.location = (831, -64)
n12 = _N.new('GeometryNodeSetMaterial'); n12.name = 'Set Material.001'; n12.location = (1112, -36)
n12.inputs[2].default_value = mat_plastic_blue
n13 = _N.new('GeometryNodeInputIndex'); n13.name = 'Index'; n13.location = (887, -437)
n14 = _N.new('NodeGroupOutput'); n14.name = 'Group Output'; n14.location = (2301, 61)
n14.inputs[1].default_value = 0.0
n15 = _N.new('GeometryNodeJoinGeometry'); n15.name = 'Join Geometry'; n15.location = (1954, 51)
n15.hide = True
n16 = _N.new('GeometryNodeSetMaterial'); n16.name = 'Set Material'; n16.location = (1344, -41)
n16.inputs[2].default_value = mat_plastic_green
n17 = _N.new('GeometryNodeSetMaterial'); n17.name = 'Set Material.002'; n17.location = (1603, -17)
n17.inputs[2].default_value = mat_plastic_red
n18 = _N.new('FunctionNodeCompare'); n18.name = 'Compare'; n18.location = (1079, -169)
n18.data_type = 'INT'
n18.inputs[3].default_value = 7
n18.inputs[6].default_value = (0.0, 0.0, 0.0, 0.0)
n18.inputs[7].default_value = (0.0, 0.0, 0.0, 0.0)
n19 = _N.new('FunctionNodeCompare'); n19.name = 'Compare.001'; n19.location = (1405, -216)
n19.operation = 'LESS_THAN'
n19.data_type = 'INT'
n19.inputs[3].default_value = 4
n19.inputs[6].default_value = (0.0, 0.0, 0.0, 0.0)
n19.inputs[7].default_value = (0.0, 0.0, 0.0, 0.0)
n20 = _N.new('GeometryNodeInputMeshIsland'); n20.name = 'Mesh Island.001'; n20.location = (827, -179)
_L.new(n0.outputs[0], n8.inputs[0])
_L.new(n8.outputs[0], n4.inputs[0])
_L.new(n1.outputs[2], n3.inputs[0])
_L.new(n1.outputs[3], n3.inputs[1])
_L.new(n3.outputs[1], n4.inputs[2])
_L.new(n8.outputs[0], n6.inputs[0])
_L.new(n6.outputs[0], n10.inputs[0])
_L.new(n5.outputs[0], n10.inputs[2])
_L.new(n4.outputs[3], n5.inputs[1])
_L.new(n15.outputs[0], n14.inputs[0])
_L.new(n8.outputs[0], n9.inputs[0])
_L.new(n17.outputs[0], n15.inputs[0])
_L.new(n12.outputs[0], n16.inputs[0])
_L.new(n11.outputs[0], n12.inputs[0])
_L.new(n10.outputs[0], n11.inputs[0])
_L.new(n18.outputs[0], n16.inputs[1])
_L.new(n20.outputs[0], n18.inputs[2])
_L.new(n16.outputs[0], n17.inputs[0])
_L.new(n20.outputs[0], n19.inputs[2])
_L.new(n19.outputs[0], n17.inputs[1])
n14.is_active_output = True

# ---- material node trees
mat_plastic_red.use_nodes = True; mat_plastic_red.node_tree.nodes.clear()
_N = mat_plastic_red.node_tree.nodes; _L = mat_plastic_red.node_tree.links
n0 = _N.new('ShaderNodeBsdfPrincipled'); n0.name = 'Principled BSDF'; n0.location = (10, 300)
n0.distribution = 'GGX'
n0.subsurface_method = 'RANDOM_WALK_SKIN'
n0.inputs[0].default_value = (0.8, 0.01177, 0.0, 1.0)
n0.inputs[2].default_value = 0.1
n0.inputs[3].default_value = 1.45
n0.inputs[19].default_value = 0.25
n0.inputs[20].default_value = 0.1
n0.inputs[27].default_value = (0.0, 0.0, 0.0, 1.0)
n0.inputs[28].default_value = 1.0
n1 = _N.new('ShaderNodeOutputMaterial'); n1.name = 'Material Output'; n1.location = (300, 300)
_L.new(n0.outputs[0], n1.inputs[0])
n1.is_active_output = True
mat_plastic_blue.use_nodes = True; mat_plastic_blue.node_tree.nodes.clear()
_N = mat_plastic_blue.node_tree.nodes; _L = mat_plastic_blue.node_tree.links
n0 = _N.new('ShaderNodeBsdfPrincipled'); n0.name = 'Principled BSDF'; n0.location = (10, 300)
n0.distribution = 'GGX'
n0.subsurface_method = 'RANDOM_WALK_SKIN'
n0.inputs[0].default_value = (0.0, 0.07386, 0.8, 1.0)
n0.inputs[2].default_value = 0.1
n0.inputs[3].default_value = 1.45
n0.inputs[19].default_value = 0.25
n0.inputs[20].default_value = 0.2
n0.inputs[27].default_value = (0.0, 0.0, 0.0, 1.0)
n0.inputs[28].default_value = 1.0
n1 = _N.new('ShaderNodeOutputMaterial'); n1.name = 'Material Output'; n1.location = (300, 300)
_L.new(n0.outputs[0], n1.inputs[0])
n1.is_active_output = True
mat_plastic_green.use_nodes = True; mat_plastic_green.node_tree.nodes.clear()
_N = mat_plastic_green.node_tree.nodes; _L = mat_plastic_green.node_tree.links
n0 = _N.new('ShaderNodeBsdfPrincipled'); n0.name = 'Principled BSDF'; n0.location = (10, 300)
n0.distribution = 'GGX'
n0.subsurface_method = 'RANDOM_WALK_SKIN'
n0.inputs[0].default_value = (0.03399, 0.4165, 0.009819, 1.0)
n0.inputs[2].default_value = 0.1
n0.inputs[3].default_value = 1.45
n0.inputs[19].default_value = 0.25
n0.inputs[20].default_value = 0.2
n0.inputs[27].default_value = (0.0, 0.0, 0.0, 1.0)
n0.inputs[28].default_value = 1.0
n1 = _N.new('ShaderNodeOutputMaterial'); n1.name = 'Material Output'; n1.location = (300, 300)
_L.new(n0.outputs[0], n1.inputs[0])
n1.is_active_output = True
mat_plastic_orange.use_nodes = True; mat_plastic_orange.node_tree.nodes.clear()
_N = mat_plastic_orange.node_tree.nodes; _L = mat_plastic_orange.node_tree.links
n0 = _N.new('ShaderNodeBsdfPrincipled'); n0.name = 'Principled BSDF'; n0.location = (10, 300)
n0.distribution = 'GGX'
n0.subsurface_method = 'RANDOM_WALK_SKIN'
n0.inputs[0].default_value = (0.8, 0.3791, 0.0, 1.0)
n0.inputs[2].default_value = 0.1
n0.inputs[3].default_value = 1.45
n0.inputs[19].default_value = 0.25
n0.inputs[20].default_value = 0.2
n0.inputs[27].default_value = (0.0, 0.0, 0.0, 1.0)
n0.inputs[28].default_value = 1.0
n1 = _N.new('ShaderNodeOutputMaterial'); n1.name = 'Material Output'; n1.location = (300, 300)
_L.new(n0.outputs[0], n1.inputs[0])
n1.is_active_output = True

# ---- world
world_world = bpy.data.worlds.new('World'); scene.world = world_world
world_world.use_nodes = True; world_world.node_tree.nodes.clear()
_N = world_world.node_tree.nodes; _L = world_world.node_tree.links
n0 = _N.new('ShaderNodeOutputWorld'); n0.name = 'World Output'; n0.location = (300, 300)
n1 = _N.new('ShaderNodeBackground'); n1.name = 'Background'; n1.location = (10, 300)
n1.inputs[0].default_value = (0.05088, 0.05088, 0.05088, 1.0)
_L.new(n1.outputs[0], n0.inputs[0])
n0.is_active_output = True
world_world.color = (0.05088, 0.05088, 0.05088)
world_world.use_sun_shadow = False
world_world.sun_shadow_jitter_overblur = 0.0

# ---- meshes
me_plane = bpy.data.meshes.new('Plane')
me_plane.from_pydata([(-1.0, -1.0, 0.0), (1.0, -1.0, 0.0), (-1.0, 1.0, 0.0), (1.0, 1.0, 0.0)], [], [(0, 1, 3, 2)])
me_plane.polygons.foreach_set('use_smooth', [True] * 1)
_uv = me_plane.uv_layers.new(name='UVMap')
_uv.uv.foreach_set('vector', [0.0, 0.0, 1.0, 0.0, 1.0, 1.0, 0.0, 1.0])
me_plane.materials.append(mat_plastic_red)
me_plane.update()
me_plane_007 = bpy.data.meshes.new('Plane.007')
me_plane_007.from_pydata([(-1.0, -1.0, 0.0), (1.0, -1.0, 0.0), (-1.0, 1.0, 0.0), (1.0, 1.0, 0.0)], [], [(0, 1, 3, 2)])
me_plane_007.polygons.foreach_set('use_smooth', [True] * 1)
_uv = me_plane_007.uv_layers.new(name='UVMap')
_uv.uv.foreach_set('vector', [0.0, 0.0, 1.0, 0.0, 1.0, 1.0, 0.0, 1.0])
me_plane_007.materials.append(mat_plastic_blue)
me_plane_007.update()
me_plane_001 = bpy.data.meshes.new('Plane.001')
me_plane_001.from_pydata([(-1.0, -1.0, 0.0), (1.0, -1.0, 0.0), (-1.0, 1.0, 0.0), (1.0, 1.0, 0.0)], [], [(0, 1, 3, 2)])
me_plane_001.polygons.foreach_set('use_smooth', [True] * 1)
_uv = me_plane_001.uv_layers.new(name='UVMap')
_uv.uv.foreach_set('vector', [0.0, 0.0, 1.0, 0.0, 1.0, 1.0, 0.0, 1.0])
me_plane_001.materials.append(mat_plastic_green)
me_plane_001.update()
me_plane_002 = bpy.data.meshes.new('Plane.002')
me_plane_002.from_pydata([(-1.0, -1.0, 0.0), (1.0, -1.0, 0.0), (-1.0, 1.0, 0.0), (1.0, 1.0, 0.0)], [], [(0, 1, 3, 2)])
me_plane_002.polygons.foreach_set('use_smooth', [True] * 1)
_uv = me_plane_002.uv_layers.new(name='UVMap')
_uv.uv.foreach_set('vector', [0.0, 0.0, 1.0, 0.0, 1.0, 1.0, 0.0, 1.0])
me_plane_002.materials.append(mat_plastic_blue)
me_plane_002.update()
me_plane_003 = bpy.data.meshes.new('Plane.003')
me_plane_003.from_pydata([(-1.0, -1.0, 0.0), (1.0, -1.0, 0.0), (-1.0, 1.0, 0.0), (1.0, 1.0, 0.0)], [], [(0, 1, 3, 2)])
me_plane_003.polygons.foreach_set('use_smooth', [True] * 1)
_uv = me_plane_003.uv_layers.new(name='UVMap')
_uv.uv.foreach_set('vector', [0.0, 0.0, 1.0, 0.0, 1.0, 1.0, 0.0, 1.0])
me_plane_003.materials.append(mat_plastic_orange)
me_plane_003.update()
me_plane_004 = bpy.data.meshes.new('Plane.004')
me_plane_004.from_pydata([(-1.0, -1.0, 0.0), (1.0, -1.0, 0.0), (-1.0, 1.0, 0.0), (1.0, 1.0, 0.0)], [], [(0, 1, 3, 2)])
me_plane_004.polygons.foreach_set('use_smooth', [True] * 1)
_uv = me_plane_004.uv_layers.new(name='UVMap')
_uv.uv.foreach_set('vector', [0.0, 0.0, 1.0, 0.0, 1.0, 1.0, 0.0, 1.0])
me_plane_004.materials.append(mat_plastic_blue)
me_plane_004.update()
me_plane_005 = bpy.data.meshes.new('Plane.005')
me_plane_005.from_pydata([(-1.0, -1.0, 0.0), (1.0, -1.0, 0.0), (-1.0, 1.0, 0.0), (1.0, 1.0, 0.0)], [], [(0, 1, 3, 2)])
me_plane_005.polygons.foreach_set('use_smooth', [True] * 1)
_uv = me_plane_005.uv_layers.new(name='UVMap')
_uv.uv.foreach_set('vector', [0.0, 0.0, 1.0, 0.0, 1.0, 1.0, 0.0, 1.0])
me_plane_005.materials.append(mat_plastic_blue)
me_plane_005.update()
me_plane_006 = bpy.data.meshes.new('Plane.006')
me_plane_006.from_pydata([(-1.0, -1.0, 0.0), (1.0, -1.0, 0.0), (-1.0, 1.0, 0.0), (1.0, 1.0, 0.0)], [], [(0, 1, 3, 2)])
me_plane_006.polygons.foreach_set('use_smooth', [True] * 1)
_uv = me_plane_006.uv_layers.new(name='UVMap')
_uv.uv.foreach_set('vector', [0.0, 0.0, 1.0, 0.0, 1.0, 1.0, 0.0, 1.0])
me_plane_006.materials.append(mat_plastic_blue)
me_plane_006.update()
me_plane_008 = bpy.data.meshes.new('Plane.008')
me_plane_008.from_pydata([(-1.0, -1.0, 0.0), (1.0, -1.0, 0.0), (-1.0, 1.0, 0.0), (1.0, 1.0, 0.0)], [], [(0, 1, 3, 2)])
me_plane_008.polygons.foreach_set('use_smooth', [True] * 1)
_uv = me_plane_008.uv_layers.new(name='UVMap')
_uv.uv.foreach_set('vector', [0.0, 0.0, 1.0, 0.0, 1.0, 1.0, 0.0, 1.0])
me_plane_008.materials.append(mat_plastic_blue)
me_plane_008.update()
me_plane_009 = bpy.data.meshes.new('Plane.009')
me_plane_009.from_pydata([(-1.0, -1.0, 0.0), (1.0, -1.0, 0.0), (-1.0, 1.0, 0.0), (1.0, 1.0, 0.0), (-1.0, 0.5, 0.0), (-1.0, 0.0, 0.0), (1.0, -0.5, 0.0), (1.0, 0.5, 0.0), (-0.5, -1.0, 0.0), (0.5, -1.0, 0.0), (0.0, 1.0, 0.0), (0.5, -0.5, 0.0), (0.0, -0.5, 0.0), (-0.5, -0.5, 0.0), (-0.5, 0.0, 0.0), (0.0, 0.5, 0.0), (-0.5, 0.5, 0.0), (-0.5, 1.0, 0.0), (0.5, 1.0, 0.0), (0.5, 0.5, 0.0), (0.0, 0.0, 0.0), (1.0, 0.0, 0.0), (0.5, 0.0, 0.0), (0.0, -1.0, 0.0), (-1.0, -0.5, 0.0)], [], [(9, 1, 6, 11), (5, 14, 16, 4), (19, 18, 10, 15), (13, 14, 5, 24), (23, 9, 11, 12), (22, 21, 7, 19), (20, 14, 13, 12), (16, 15, 10, 17), (4, 16, 17, 2), (7, 3, 18, 19), (11, 6, 21, 22), (20, 22, 19, 15), (12, 11, 22, 20), (8, 23, 12, 13), (8, 13, 24, 0), (15, 16, 14, 20)])
_k = {(1, 9): 1.0, (3, 7): 1.0, (2, 4): 1.0, (4, 5): 1.0, (0, 24): 1.0, (1, 6): 1.0, (7, 21): 1.0, (5, 14): 1.0, (4, 16): 1.0, (0, 8): 1.0, (9, 23): 1.0, (10, 18): 1.0, (2, 17): 1.0, (6, 11): 1.0, (11, 12): 1.0, (12, 13): 1.0, (15, 19): 1.0, (15, 16): 1.0, (14, 16): 1.0, (13, 14): 1.0, (15, 20): 1.0, (8, 13): 1.0, (9, 11): 1.0, (10, 15): 1.0, (10, 17): 1.0, (3, 18): 1.0, (7, 19): 1.0, (12, 20): 1.0, (6, 21): 1.0, (8, 23): 1.0, (5, 24): 1.0}
me_plane_009.attributes.new('crease_edge', 'FLOAT', 'EDGE').data.foreach_set('value', [_k.get((min(e.vertices), max(e.vertices)), 0.0) for e in me_plane_009.edges])
_uv = me_plane_009.uv_layers.new(name='UVMap')
_uv.uv.foreach_set('vector', [0.75, 0.0, 1.0, 0.0, 1.0, 0.25, 0.75, 0.25, 0.0, 0.5, 0.25, 0.5, 0.25, 0.75, 0.0, 0.75, 0.75, 0.75, 0.75, 1.0, 0.5, 1.0, 0.5, 0.75, 0.25, 0.25, 0.25, 0.5, 0.0, 0.5, 0.0, 0.25, 0.5, 0.0, 0.75, 0.0, 0.75, 0.25, 0.5, 0.25, 0.75, 0.5, 1.0, 0.5, 1.0, 0.75, 0.75, 0.75, 0.5, 0.5, 0.25, 0.5, 0.25, 0.25, 0.5, 0.25, 0.25, 0.75, 0.5, 0.75, 0.5, 1.0, 0.25, 1.0, 0.0, 0.75, 0.25, 0.75, 0.25, 1.0, 0.0, 1.0, 1.0, 0.75, 1.0, 1.0, 0.75, 1.0, 0.75, 0.75, 0.75, 0.25, 1.0, 0.25, 1.0, 0.5, 0.75, 0.5, 0.5, 0.5, 0.75, 0.5, 0.75, 0.75, 0.5, 0.75, 0.5, 0.25, 0.75, 0.25, 0.75, 0.5, 0.5, 0.5, 0.25, 0.0, 0.5, 0.0, 0.5, 0.25, 0.25, 0.25, 0.25, 0.0, 0.25, 0.25, 0.0, 0.25, 0.0, 0.0, 0.5, 0.75, 0.25, 0.75, 0.25, 0.5, 0.5, 0.5])
me_plane_009.update()

# ---- objects
ob_bac_1__main_box = bpy.data.objects.new('Bac_1 (Main Box)', me_plane)
ob_bac_2 = bpy.data.objects.new('Bac_2', me_plane_007)
ob_bac_3 = bpy.data.objects.new('Bac_3', me_plane_001)
ob_bac_5 = bpy.data.objects.new('Bac_5', me_plane_002)
ob_bac_4 = bpy.data.objects.new('Bac_4', me_plane_003)
ob_bac_7 = bpy.data.objects.new('Bac_7', me_plane_004)
ob_bac_8 = bpy.data.objects.new('Bac_8', me_plane_005)
ob_bac_9 = bpy.data.objects.new('Bac_9', me_plane_006)
ob_bac_6 = bpy.data.objects.new('Bac_6', me_plane_008)
ob_plane = bpy.data.objects.new('Plane', me_plane_009)

# ---- transforms, parenting, visibility, modifiers, constraints
ob_bac_1__main_box.location = (0.0, 0.0, 0.0)
_m = ob_bac_1__main_box.modifiers.new('GeometryNodes', 'NODES')
_m.node_group = ng_gnx_modularboxmain
_gi = [s.identifier for s in ng_gnx_modularboxmain.interface.items_tree if s.item_type == 'SOCKET' and s.in_out == 'INPUT']
_m[_gi[7]] = 0.038  # Defonce Thickness
_m[_gi[10]] = 0.003  # Retrait
_m[_gi[11]] = mat_plastic_red  # Materiel
_m = ob_bac_1__main_box.modifiers.new('Bevel', 'BEVEL')
_m.width = 0.0025
_m.width_pct = 0.0025
_m.segments = 12
_m.use_clamp_overlap = False
_m.harden_normals = True
ob_bac_2.location = (1.5, 1.0, 0.0)
_m = ob_bac_2.modifiers.new('GeometryNodes', 'NODES')
_m.node_group = ng_gnx_modulareboxtarget
_gi = [s.identifier for s in ng_gnx_modulareboxtarget.interface.items_tree if s.item_type == 'SOCKET' and s.in_out == 'INPUT']
_m[_gi[2]] = 2  # X Cell
_m[_gi[4]] = 0.3  # Cell Height
_m[_gi[5]] = 0.02  # Thickness
_m[_gi[6]] = 0.1  # Defonce Width
_m[_gi[7]] = 0.038  # Defonce Thickness
_m[_gi[10]] = 0.003  # Retrait
_m[_gi[11]] = mat_plastic_blue  # Materiel
_m = ob_bac_2.modifiers.new('Bevel', 'BEVEL')
_m.width = 0.0025
_m.width_pct = 0.0025
_m.segments = 12
_m.use_clamp_overlap = False
_m.harden_normals = True
ob_bac_3.location = (1.5, -0.5, 0.0)
_m = ob_bac_3.modifiers.new('GeometryNodes', 'NODES')
_m.node_group = ng_gnx_modulareboxtarget
_gi = [s.identifier for s in ng_gnx_modulareboxtarget.interface.items_tree if s.item_type == 'SOCKET' and s.in_out == 'INPUT']
_m[_gi[2]] = 2  # X Cell
_m[_gi[3]] = 2  # Y Cell
_m[_gi[4]] = 0.3  # Cell Height
_m[_gi[5]] = 0.02  # Thickness
_m[_gi[6]] = 0.1  # Defonce Width
_m[_gi[7]] = 0.038  # Defonce Thickness
_m[_gi[10]] = 0.003  # Retrait
_m[_gi[11]] = mat_plastic_green  # Materiel
_m = ob_bac_3.modifiers.new('Bevel', 'BEVEL')
_m.width = 0.0025
_m.width_pct = 0.0025
_m.segments = 12
_m.use_clamp_overlap = False
_m.harden_normals = True
ob_bac_5.location = (-0.5, -1.0, 0.0)
_m = ob_bac_5.modifiers.new('GeometryNodes', 'NODES')
_m.node_group = ng_gnx_modulareboxtarget
_gi = [s.identifier for s in ng_gnx_modulareboxtarget.interface.items_tree if s.item_type == 'SOCKET' and s.in_out == 'INPUT']
_m[_gi[2]] = 2  # X Cell
_m[_gi[4]] = 0.3  # Cell Height
_m[_gi[5]] = 0.02  # Thickness
_m[_gi[6]] = 0.1  # Defonce Width
_m[_gi[7]] = 0.038  # Defonce Thickness
_m[_gi[10]] = 0.003  # Retrait
_m[_gi[11]] = mat_plastic_blue  # Materiel
_m = ob_bac_5.modifiers.new('Bevel', 'BEVEL')
_m.width = 0.0025
_m.width_pct = 0.0025
_m.segments = 12
_m.use_clamp_overlap = False
_m.harden_normals = True
ob_bac_4.location = (-2.0, -1.5, 0.0)
_m = ob_bac_4.modifiers.new('GeometryNodes', 'NODES')
_m.node_group = ng_gnx_modulareboxtarget
_gi = [s.identifier for s in ng_gnx_modulareboxtarget.interface.items_tree if s.item_type == 'SOCKET' and s.in_out == 'INPUT']
_m[_gi[3]] = 2  # Y Cell
_m[_gi[4]] = 0.3  # Cell Height
_m[_gi[5]] = 0.02  # Thickness
_m[_gi[6]] = 0.1  # Defonce Width
_m[_gi[7]] = 0.038  # Defonce Thickness
_m[_gi[10]] = 0.003  # Retrait
_m[_gi[11]] = mat_plastic_orange  # Materiel
_m = ob_bac_4.modifiers.new('Bevel', 'BEVEL')
_m.width = 0.0025
_m.width_pct = 0.0025
_m.segments = 12
_m.use_clamp_overlap = False
_m.harden_normals = True
ob_bac_7.location = (-1.5, 0.0, 0.0)
_m = ob_bac_7.modifiers.new('GeometryNodes', 'NODES')
_m.node_group = ng_gnx_modulareboxtarget
_gi = [s.identifier for s in ng_gnx_modulareboxtarget.interface.items_tree if s.item_type == 'SOCKET' and s.in_out == 'INPUT']
_m[_gi[2]] = 2  # X Cell
_m[_gi[4]] = 0.3  # Cell Height
_m[_gi[5]] = 0.02  # Thickness
_m[_gi[6]] = 0.1  # Defonce Width
_m[_gi[7]] = 0.038  # Defonce Thickness
_m[_gi[10]] = 0.003  # Retrait
_m[_gi[11]] = mat_plastic_green  # Materiel
_m = ob_bac_7.modifiers.new('Bevel', 'BEVEL')
_m.width = 0.0025
_m.width_pct = 0.0025
_m.segments = 12
_m.use_clamp_overlap = False
_m.harden_normals = True
ob_bac_8.location = (-1.0, 1.0, 0.0)
_m = ob_bac_8.modifiers.new('GeometryNodes', 'NODES')
_m.node_group = ng_gnx_modulareboxtarget
_gi = [s.identifier for s in ng_gnx_modulareboxtarget.interface.items_tree if s.item_type == 'SOCKET' and s.in_out == 'INPUT']
_m[_gi[2]] = 3  # X Cell
_m[_gi[4]] = 0.3  # Cell Height
_m[_gi[5]] = 0.02  # Thickness
_m[_gi[6]] = 0.1  # Defonce Width
_m[_gi[7]] = 0.038  # Defonce Thickness
_m[_gi[10]] = 0.003  # Retrait
_m[_gi[11]] = mat_plastic_orange  # Materiel
_m = ob_bac_8.modifiers.new('Bevel', 'BEVEL')
_m.width = 0.0025
_m.width_pct = 0.0025
_m.segments = 12
_m.use_clamp_overlap = False
_m.harden_normals = True
ob_bac_9.location = (0.0, -2.0, 0.0)
_m = ob_bac_9.modifiers.new('GeometryNodes', 'NODES')
_m.node_group = ng_gnx_modulareboxtarget
_gi = [s.identifier for s in ng_gnx_modulareboxtarget.interface.items_tree if s.item_type == 'SOCKET' and s.in_out == 'INPUT']
_m[_gi[2]] = 3  # X Cell
_m[_gi[4]] = 0.3  # Cell Height
_m[_gi[5]] = 0.02  # Thickness
_m[_gi[6]] = 0.1  # Defonce Width
_m[_gi[7]] = 0.038  # Defonce Thickness
_m[_gi[10]] = 0.003  # Retrait
_m[_gi[11]] = mat_plastic_red  # Materiel
_m = ob_bac_9.modifiers.new('Bevel', 'BEVEL')
_m.width = 0.0025
_m.width_pct = 0.0025
_m.segments = 12
_m.use_clamp_overlap = False
_m.harden_normals = True
ob_bac_6.location = (2.0, -2.0, 0.0)
_m = ob_bac_6.modifiers.new('GeometryNodes', 'NODES')
_m.node_group = ng_gnx_modulareboxtarget
_gi = [s.identifier for s in ng_gnx_modulareboxtarget.interface.items_tree if s.item_type == 'SOCKET' and s.in_out == 'INPUT']
_m[_gi[4]] = 0.3  # Cell Height
_m[_gi[5]] = 0.02  # Thickness
_m[_gi[6]] = 0.1  # Defonce Width
_m[_gi[7]] = 0.038  # Defonce Thickness
_m[_gi[10]] = 0.003  # Retrait
_m[_gi[11]] = mat_plastic_blue  # Materiel
_m = ob_bac_6.modifiers.new('Bevel', 'BEVEL')
_m.width = 0.0025
_m.width_pct = 0.0025
_m.segments = 12
_m.use_clamp_overlap = False
_m.harden_normals = True
ob_plane.location = (0.0, 0.0, 0.0)
_m = ob_plane.modifiers.new('GeometryNodes', 'NODES')
_m.node_group = ng_geometry_nodes

# ---- collection membership
col_collection.objects.link(ob_bac_1__main_box)
col_collection.objects.link(ob_bac_2)
col_collection.objects.link(ob_bac_3)
col_collection.objects.link(ob_bac_5)
col_collection.objects.link(ob_bac_4)
col_collection.objects.link(ob_bac_7)
col_collection.objects.link(ob_bac_8)
col_collection.objects.link(ob_bac_9)
col_collection.objects.link(ob_bac_6)
col_collection.objects.link(ob_plane)

# ---- scene / render settings (as saved in the file)
scene.frame_start = 1; scene.frame_end = 250; scene.frame_set(1)
scene.render.engine = 'BLENDER_EEVEE_NEXT'
scene.cycles.sampling_pattern = 'TABULATED_SOBOL'
scene.cycles.use_light_tree = False
scene.view_settings.view_transform = 'Filmic'
bpy.context.view_layer.update()

# ---- added for rendering (the .blend has no active camera and no usable light): camera, sun
cam_auto = bpy.data.cameras.new('AutoCamera')
cam_auto.lens = 50.0
cam_auto.sensor_width = 36.0
cam_auto.clip_end = 1000.0
ob_auto_camera = bpy.data.objects.new('AutoCamera', cam_auto)
scene.collection.objects.link(ob_auto_camera)
ob_auto_camera.location = (6.02978, -7.67524, 4.95182)
ob_auto_camera.rotation_euler = (1.09748, -7.21219e-08, 0.694738)
scene.camera = ob_auto_camera
light_auto_sun = bpy.data.lights.new('AutoSun', 'SUN')
light_auto_sun.energy = 3.0
light_auto_sun.angle = 0.0523599
ob_auto_sun = bpy.data.objects.new('AutoSun', light_auto_sun)
scene.collection.objects.link(ob_auto_sun)
ob_auto_sun.rotation_euler = (0.872665, 0.174533, 0.523599)
bpy.context.view_layer.update()
